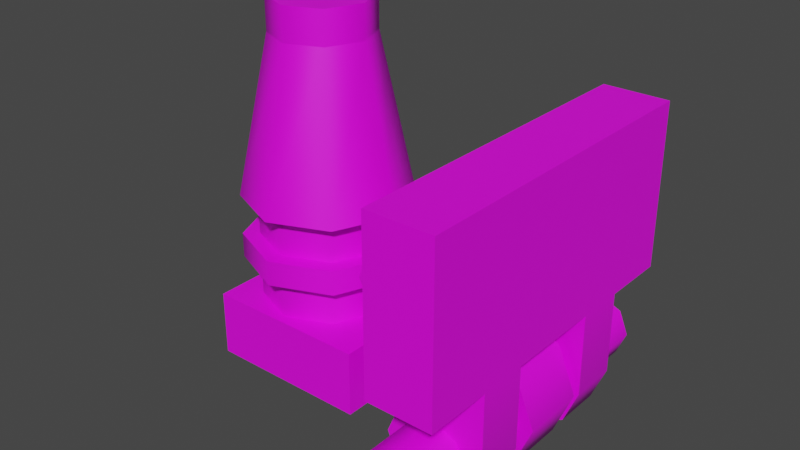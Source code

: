# Source: lamp.blend  (saved by Blender 2.93.20; exported with 4.5.12 LTS)
import bpy
from mathutils import Matrix  # noqa: F401  (used for matrix-valued properties, if any)

bpy.ops.wm.read_factory_settings(use_empty=True)
scene = bpy.context.scene
scene.name = 'Scene'

# ---- collections
col_collection = bpy.data.collections.new('Collection'); scene.collection.children.link(col_collection)

# ---- images (referenced by path relative to the original .blend; pixels are not part of the script)
import os
ASSET_DIR = os.environ.get("B2B_ASSET_DIR", "")  # directory of the original .blend (textures are referenced by path, not embedded)
HERE = os.path.dirname(os.path.abspath(__file__))  # packed textures are extracted next to this script under _unpacked/

def load_image(name, relpath, width, height, colorspace="sRGB"):
    """Load a texture the original file referenced (path relative to the .blend, or extracted next to this script)."""
    p = next((c for c in (os.path.join(HERE, relpath), os.path.join(ASSET_DIR, relpath)) if relpath and os.path.exists(c)), "")
    if p:
        img = bpy.data.images.load(p, check_existing=True)
        img.name = name
    else:  # same state as the original file: an image datablock whose file is absent (Cycles renders it pink)
        img = bpy.data.images.new(name, width, height)
        img.source = "FILE"
        img.filepath = "//" + (relpath or name)
    img.colorspace_settings.name = colorspace
    return img
img_metal_png = load_image('metal.png', 'metal.png', 1024, 1024, 'sRGB')
img_chair_png = load_image('chair.png', 'chair.png', 1024, 1024, 'sRGB')
img_azul_png = load_image('azul.png', 'azul.png', 1024, 1024, 'sRGB')

# ---- materials (node trees are filled in below, after node groups)
mat_tabletop = bpy.data.materials.new('tableTop')
mat_tabletop.use_transparent_shadow = False
mat_tabletop.roughness = 0.5
mat_chair = bpy.data.materials.new('Chair')
mat_chair.use_transparent_shadow = False
mat_chair.roughness = 0.5
mat_mug = bpy.data.materials.new('mug')
mat_mug.surface_render_method = 'BLENDED'
mat_mug.blend_method = 'BLEND'
mat_mug.use_transparent_shadow = False
mat_mug.roughness = 0.5

# ---- material node trees
mat_tabletop.use_nodes = True; mat_tabletop.node_tree.nodes.clear()
_N = mat_tabletop.node_tree.nodes; _L = mat_tabletop.node_tree.links
n0 = _N.new('ShaderNodeBsdfPrincipled'); n0.name = 'Principled BSDF'; n0.location = (10, 300)
n0.distribution = 'GGX'
n0.subsurface_method = 'BURLEY'
n0.inputs[3].default_value = 1.45
n0.inputs[27].default_value = (0.0, 0.0, 0.0, 1.0)
n0.inputs[28].default_value = 1.0
n1 = _N.new('ShaderNodeOutputMaterial'); n1.name = 'Material Output'; n1.location = (300, 300)
n2 = _N.new('ShaderNodeTexImage'); n2.name = 'Image Texture'; n2.location = (-300, 600)
n2.image = img_metal_png
_L.new(n0.outputs[0], n1.inputs[0])
_L.new(n2.outputs[0], n0.inputs[0])
n1.is_active_output = True
mat_chair.use_nodes = True; mat_chair.node_tree.nodes.clear()
_N = mat_chair.node_tree.nodes; _L = mat_chair.node_tree.links
n0 = _N.new('ShaderNodeBsdfPrincipled'); n0.name = 'Principled BSDF'; n0.location = (10, 300)
n0.distribution = 'GGX'
n0.subsurface_method = 'BURLEY'
n0.inputs[3].default_value = 1.45
n0.inputs[27].default_value = (0.0, 0.0, 0.0, 1.0)
n0.inputs[28].default_value = 1.0
n1 = _N.new('ShaderNodeOutputMaterial'); n1.name = 'Material Output'; n1.location = (300, 300)
n2 = _N.new('ShaderNodeTexImage'); n2.name = 'Image Texture'; n2.location = (-300, 600)
n2.image = img_chair_png
_L.new(n0.outputs[0], n1.inputs[0])
_L.new(n2.outputs[0], n0.inputs[0])
n1.is_active_output = True
mat_mug.use_nodes = True; mat_mug.node_tree.nodes.clear()
_N = mat_mug.node_tree.nodes; _L = mat_mug.node_tree.links
n0 = _N.new('ShaderNodeBsdfPrincipled'); n0.name = 'Principled BSDF'; n0.location = (22, 197)
n0.distribution = 'GGX'
n0.subsurface_method = 'BURLEY'
n0.inputs[3].default_value = 1.45
n0.inputs[27].default_value = (0.0, 0.0, 0.0, 1.0)
n0.inputs[28].default_value = 1.0
n1 = _N.new('ShaderNodeOutputMaterial'); n1.name = 'Material Output'; n1.location = (312, 197)
n2 = _N.new('ShaderNodeTexImage'); n2.name = 'Image Texture'; n2.location = (-423, 343)
n2.image = img_azul_png
_L.new(n0.outputs[0], n1.inputs[0])
_L.new(n2.outputs[0], n0.inputs[0])
_L.new(n2.outputs[1], n0.inputs[4])
n1.is_active_output = True

# ---- world
world_world = bpy.data.worlds.new('World'); scene.world = world_world
world_world.use_nodes = True; world_world.node_tree.nodes.clear()
_N = world_world.node_tree.nodes; _L = world_world.node_tree.links
n0 = _N.new('ShaderNodeOutputWorld'); n0.name = 'World Output'; n0.location = (300, 300)
n1 = _N.new('ShaderNodeBackground'); n1.name = 'Background'; n1.location = (10, 300)
n1.inputs[0].default_value = (0.05088, 0.05088, 0.05088, 1.0)
_L.new(n1.outputs[0], n0.inputs[0])
n0.is_active_output = True
world_world.color = (0.05088, 0.05088, 0.05088)
world_world.use_sun_shadow = False
world_world.sun_shadow_jitter_overblur = 0.0

# ---- meshes
me_mesh_0053_mesh_0053mesh = bpy.data.meshes.new('Mesh_0053_Mesh_0053Mesh')
me_mesh_0053_mesh_0053mesh.from_pydata([(-0.01532, -0.01951, 0.01494), (-0.01532, 0.01097, 0.01494), (0.007539, -0.01951, 0.01494), (0.007539, 0.01097, 0.01494), (-0.01532, 0.01097, 0.01494), (-0.01532, 0.01097, -0.01454), (0.007539, 0.01097, 0.01494), (0.007539, 0.01097, -0.01454), (-0.01532, 0.01097, -0.01454), (-0.01532, -0.01951, -0.01454), (0.007539, 0.01097, -0.01454), (0.007539, -0.01951, -0.01454), (0.007539, -0.01951, 0.01494), (0.007539, -0.01951, -0.01454), (-0.01532, -0.01951, 0.01494), (-0.01532, -0.01951, -0.01454), (-0.09152, 0.01097, -0.0379), (-0.01532, 0.01097, -0.0379), (-0.09152, 0.01097, 0.0383), (-0.01532, 0.01097, 0.0383), (-0.09152, 0.01097, 0.0383), (-0.09152, -0.01951, 0.0383), (-0.09152, 0.01097, -0.0379), (-0.09152, -0.01951, -0.0379), (-0.09152, -0.01951, -0.0379), (-0.01532, -0.01951, -0.0379), (-0.09152, 0.01097, -0.0379), (-0.01532, 0.01097, -0.0379), (-0.01532, 0.01097, -0.0379), (-0.01532, -0.01951, -0.0379), (-0.01532, 0.01097, 0.0383), (-0.01532, -0.01951, 0.0383), (-0.01532, -0.01951, 0.0383), (-0.09152, -0.01951, 0.0383), (-0.01532, 0.01097, 0.0383), (-0.09152, 0.01097, 0.0383), (-0.01532, -0.01951, 0.0383), (-0.01532, -0.01951, -0.0379), (-0.09152, -0.01951, 0.0383), (-0.09152, -0.01951, -0.0379), (-0.07627, 0.02621, 0.0001981), (-0.06958, 0.02621, 0.01636), (-0.07627, 0.01097, 0.0001981), (-0.06958, 0.01097, 0.01636), (-0.05342, 0.02621, 0.02305), (-0.05342, 0.01097, 0.02305), (-0.03726, 0.02621, 0.01636), (-0.03726, 0.01097, 0.01636), (-0.03057, 0.02621, 0.0001981), (-0.03057, 0.01097, 0.0001981), (-0.03726, 0.02621, -0.01596), (-0.03726, 0.01097, -0.01596), (-0.05342, 0.02621, -0.02265), (-0.05342, 0.01097, -0.02265), (-0.06958, 0.02621, -0.01596), (-0.06958, 0.01097, -0.01596), (0.05326, -0.004274, -0.01504), (0.04656, 0.01189, -0.01504), (0.05326, -0.004274, -0.03028), (0.04656, 0.01189, -0.03028), (0.0304, 0.01859, -0.01504), (0.0304, 0.01859, -0.03028), (0.01423, 0.01189, -0.01504), (0.01423, 0.01189, -0.03028), (0.007539, -0.004274, -0.01504), (0.007539, -0.004274, -0.03028), (0.01423, -0.02044, -0.01504), (0.01423, -0.02044, -0.03028), (0.0304, -0.02713, -0.01504), (0.0304, -0.02713, -0.03028), (0.04656, -0.02044, -0.01504), (0.04656, -0.02044, -0.03028), (0.007539, -0.004274, -0.01504), (0.01423, 0.01189, -0.01504), (-8.13e-05, -0.004274, -0.01504), (0.008847, 0.01728, -0.01504), (0.0304, 0.01859, -0.01504), (0.0304, 0.02621, -0.01504), (0.04656, 0.01189, -0.01504), (0.05195, 0.01728, -0.01504), (0.05326, -0.004274, -0.01504), (0.06088, -0.004274, -0.01504), (0.04656, -0.02044, -0.01504), (0.05195, -0.02583, -0.01504), (0.0304, -0.02713, -0.01504), (0.0304, -0.03475, -0.01504), (0.01423, -0.02044, -0.01504), (0.008847, -0.02583, -0.01504), (0.0304, 0.01859, -0.03028), (0.01423, 0.01189, -0.03028), (0.04656, 0.01189, -0.03028), (0.05326, -0.004274, -0.03028), (0.007539, -0.004274, -0.03028), (0.04656, -0.02044, -0.03028), (0.01423, -0.02044, -0.03028), (0.0304, -0.02713, -0.03028), (0.007539, -0.004274, 0.01544), (0.01423, 0.01189, 0.01544), (0.007539, -0.004274, 0.03068), (0.01423, 0.01189, 0.03068), (0.0304, 0.01859, 0.01544), (0.0304, 0.01859, 0.03068), (0.04656, 0.01189, 0.01544), (0.04656, 0.01189, 0.03068), (0.05326, -0.004274, 0.01544), (0.05326, -0.004274, 0.03068), (0.04656, -0.02044, 0.01544), (0.04656, -0.02044, 0.03068), (0.0304, -0.02713, 0.01544), (0.0304, -0.02713, 0.03068), (0.01423, -0.02044, 0.01544), (0.01423, -0.02044, 0.03068), (0.0304, 0.02621, -0.01504), (0.05195, 0.01728, -0.01504), (0.0304, 0.02621, 0.01544), (0.05195, 0.01728, 0.01544), (0.06088, -0.004274, -0.01504), (0.06088, -0.004274, 0.01544), (0.05195, -0.02583, -0.01504), (0.05195, -0.02583, 0.01544), (0.0304, -0.03475, -0.01504), (0.0304, -0.03475, 0.01544), (0.008847, -0.02583, -0.01504), (0.008847, -0.02583, 0.01544), (-8.13e-05, -0.004274, -0.01504), (-8.13e-05, -0.004274, 0.01544), (0.008847, 0.01728, -0.01504), (0.008847, 0.01728, 0.01544), (0.05326, -0.004274, 0.01544), (0.04656, 0.01189, 0.01544), (0.06088, -0.004274, 0.01544), (0.05195, 0.01728, 0.01544), (0.0304, 0.01859, 0.01544), (0.0304, 0.02621, 0.01544), (0.01423, 0.01189, 0.01544), (0.008847, 0.01728, 0.01544), (0.007539, -0.004274, 0.01544), (-8.13e-05, -0.004274, 0.01544), (0.01423, -0.02044, 0.01544), (0.008847, -0.02583, 0.01544), (0.0304, -0.02713, 0.01544), (0.0304, -0.03475, 0.01544), (0.04656, -0.02044, 0.01544), (0.05195, -0.02583, 0.01544), (0.0304, 0.01859, 0.03068), (0.04656, 0.01189, 0.03068), (0.01423, 0.01189, 0.03068), (0.007539, -0.004274, 0.03068), (0.05326, -0.004274, 0.03068), (0.01423, -0.02044, 0.03068), (0.04656, -0.02044, 0.03068), (0.0304, -0.02713, 0.03068), (-0.07627, 0.01097, 0.0001981), (-0.06958, 0.01097, -0.01596), (-0.07627, 0.02621, 0.0001981), (-0.06958, 0.02621, -0.01596), (-0.03726, 0.02621, -0.01596), (-0.03057, 0.02621, 0.0001981), (-0.05342, 0.02621, -0.02265), (-0.06958, 0.02621, -0.01596), (-0.03726, 0.02621, 0.01636), (-0.07627, 0.02621, 0.0001981), (-0.05342, 0.02621, 0.02305), (-0.06958, 0.02621, 0.01636)], [], [(0, 1, 2), (2, 1, 3), (4, 5, 6), (6, 5, 7), (8, 9, 10), (10, 9, 11), (12, 13, 14), (14, 13, 15), (16, 17, 18), (18, 17, 19), (20, 21, 22), (22, 21, 23), (24, 25, 26), (26, 25, 27), (28, 29, 30), (30, 29, 31), (32, 33, 34), (34, 33, 35), (36, 37, 38), (38, 37, 39), (40, 41, 42), (42, 41, 43), (41, 44, 43), (43, 44, 45), (44, 46, 45), (45, 46, 47), (46, 48, 47), (47, 48, 49), (48, 50, 49), (49, 50, 51), (50, 52, 51), (51, 52, 53), (52, 54, 53), (53, 54, 55), (56, 57, 58), (58, 57, 59), (57, 60, 59), (59, 60, 61), (60, 62, 61), (61, 62, 63), (62, 64, 63), (63, 64, 65), (64, 66, 65), (65, 66, 67), (66, 68, 67), (67, 68, 69), (68, 70, 69), (69, 70, 71), (70, 56, 71), (71, 56, 58), (72, 73, 74), (74, 73, 75), (73, 76, 75), (75, 76, 77), (76, 78, 77), (77, 78, 79), (78, 80, 79), (79, 80, 81), (80, 82, 81), (81, 82, 83), (82, 84, 83), (83, 84, 85), (84, 86, 85), (85, 86, 87), (86, 72, 87), (87, 72, 74), (88, 89, 90), (90, 89, 91), (89, 92, 91), (91, 92, 93), (92, 94, 93), (93, 94, 95), (96, 97, 98), (98, 97, 99), (97, 100, 99), (99, 100, 101), (100, 102, 101), (101, 102, 103), (102, 104, 103), (103, 104, 105), (104, 106, 105), (105, 106, 107), (106, 108, 107), (107, 108, 109), (108, 110, 109), (109, 110, 111), (110, 96, 111), (111, 96, 98), (112, 113, 114), (114, 113, 115), (113, 116, 115), (115, 116, 117), (116, 118, 117), (117, 118, 119), (118, 120, 119), (119, 120, 121), (120, 122, 121), (121, 122, 123), (122, 124, 123), (123, 124, 125), (124, 126, 125), (125, 126, 127), (126, 112, 127), (127, 112, 114), (128, 129, 130), (130, 129, 131), (129, 132, 131), (131, 132, 133), (132, 134, 133), (133, 134, 135), (134, 136, 135), (135, 136, 137), (136, 138, 137), (137, 138, 139), (138, 140, 139), (139, 140, 141), (140, 142, 141), (141, 142, 143), (142, 128, 143), (143, 128, 130), (144, 145, 146), (146, 145, 147), (145, 148, 147), (147, 148, 149), (148, 150, 149), (149, 150, 151), (152, 153, 154), (154, 153, 155), (156, 157, 158), (158, 157, 159), (157, 160, 159), (159, 160, 161), (160, 162, 161), (161, 162, 163)])
me_mesh_0053_mesh_0053mesh.polygons.foreach_set('use_smooth', [True] * 134)
_k = set([(0, 1), (0, 2), (1, 3), (2, 3), (4, 5), (4, 6), (5, 7), (6, 7), (8, 9), (8, 10), (9, 11), (10, 11), (12, 13), (12, 14), (13, 15), (14, 15), (16, 17), (16, 18), (17, 19), (18, 19), (20, 21), (20, 22), (21, 23), (22, 23), (24, 25), (24, 26), (25, 27), (26, 27), (28, 29), (28, 30), (29, 31), (30, 31), (32, 33), (32, 34), (33, 35), (34, 35), (36, 37), (36, 38), (37, 39), (38, 39), (40, 41), (40, 42), (41, 44), (42, 43), (43, 45), (44, 46), (45, 47), (46, 48), (47, 49), (48, 50), (49, 51), (50, 52), (51, 53), (52, 54), (53, 55), (54, 55), (56, 57), (56, 70), (57, 60), (58, 59), (58, 71), (59, 61), (60, 62), (61, 63), (62, 64), (63, 65), (64, 66), (65, 67), (66, 68), (67, 69), (68, 70), (69, 71), (72, 73), (72, 86), (73, 76), (74, 75), (74, 87), (75, 77), (76, 78), (77, 79), (78, 80), (79, 81), (80, 82), (81, 83), (82, 84), (83, 85), (84, 86), (85, 87), (88, 89), (88, 90), (89, 92), (90, 91), (91, 93), (92, 94), (93, 95), (94, 95), (96, 97), (96, 110), (97, 100), (98, 99), (98, 111), (99, 101), (100, 102), (101, 103), (102, 104), (103, 105), (104, 106), (105, 107), (106, 108), (107, 109), (108, 110), (109, 111), (112, 113), (112, 126), (113, 116), (114, 115), (114, 127), (115, 117), (116, 118), (117, 119), (118, 120), (119, 121), (120, 122), (121, 123), (122, 124), (123, 125), (124, 126), (125, 127), (128, 129), (128, 142), (129, 132), (130, 131), (130, 143), (131, 133), (132, 134), (133, 135), (134, 136), (135, 137), (136, 138), (137, 139), (138, 140), (139, 141), (140, 142), (141, 143), (144, 145), (144, 146), (145, 148), (146, 147), (147, 149), (148, 150), (149, 151), (150, 151), (152, 153), (152, 154), (153, 155), (154, 155), (156, 157), (156, 158), (157, 160), (158, 159), (159, 161), (160, 162), (161, 163), (162, 163)])
me_mesh_0053_mesh_0053mesh.attributes.new('sharp_edge', 'BOOLEAN', 'EDGE').data.foreach_set('value', [ (min(e.vertices), max(e.vertices)) in _k for e in me_mesh_0053_mesh_0053mesh.edges])
_uv = me_mesh_0053_mesh_0053mesh.uv_layers.new(name='UVMap')
_uv.uv.foreach_set('vector', [0.07785, 0.6087, 0.08416, 0.6087, 0.07785, 0.6217, 0.07785, 0.6217, 0.08416, 0.6087, 0.08416, 0.6217, 0.2582, 0.0, 0.7418, 0.0, 0.2582, 0.3, 0.2582, 0.3, 0.7418, 0.0, 0.7418, 0.3, 0.7418, 0.0, 0.7418, 0.0, 0.7418, 0.3, 0.7418, 0.3, 0.7418, 0.0, 0.7418, 0.3, 0.07785, 0.6217, 0.07785, 0.6217, 0.07785, 0.6087, 0.07785, 0.6087, 0.07785, 0.6217, 0.07785, 0.6087, 0.08765, 0.5217, 0.08765, 0.6087, 0.07437, 0.5217, 0.07437, 0.5217, 0.08765, 0.6087, 0.07437, 0.6087, 0.07437, 0.5217, 0.07437, 0.5217, 0.08765, 0.5217, 0.08765, 0.5217, 0.07437, 0.5217, 0.08765, 0.5217, 0.08765, 0.5217, 0.08765, 0.6087, 0.08765, 0.5217, 0.08765, 0.5217, 0.08765, 0.6087, 0.08765, 0.6087, 0.08765, 0.6087, 0.08765, 0.6087, 0.07437, 0.6087, 0.07437, 0.6087, 0.08765, 0.6087, 0.07437, 0.6087, 0.07437, 0.6087, 0.07437, 0.5217, 0.07437, 0.6087, 0.07437, 0.6087, 0.07437, 0.5217, 0.07437, 0.5217, 1.0, 0.0, 1.0, 1.0, 0.0, 0.0, 0.0, 0.0, 1.0, 1.0, 0.0, 1.0, 0.08101, 0.5391, 0.07819, 0.5468, 0.08101, 0.5391, 0.08101, 0.5391, 0.07819, 0.5468, 0.07819, 0.5468, 0.07819, 0.5468, 0.07703, 0.5652, 0.07819, 0.5468, 0.07819, 0.5468, 0.07703, 0.5652, 0.07703, 0.5652, 0.07703, 0.5652, 0.07819, 0.5837, 0.07703, 0.5652, 0.07703, 0.5652, 0.07819, 0.5837, 0.07819, 0.5837, 0.07819, 0.5837, 0.08101, 0.5913, 0.07819, 0.5837, 0.07819, 0.5837, 0.08101, 0.5913, 0.08101, 0.5913, 0.08101, 0.5913, 0.08382, 0.5837, 0.08101, 0.5913, 0.08101, 0.5913, 0.08382, 0.5837, 0.08382, 0.5837, 0.08382, 0.5837, 0.08499, 0.5652, 0.08382, 0.5837, 0.08382, 0.5837, 0.08499, 0.5652, 0.08499, 0.5652, 0.08499, 0.5652, 0.08382, 0.5468, 0.08499, 0.5652, 0.08499, 0.5652, 0.08382, 0.5468, 0.08382, 0.5468, 0.75, 0.9, 0.75, 0.8121, 1.0, 0.9, 1.0, 0.9, 0.75, 0.8121, 1.0, 0.8121, 0.75, 0.8121, 0.75, 0.6, 1.0, 0.8121, 1.0, 0.8121, 0.75, 0.6, 1.0, 0.6, 0.75, 0.6, 0.75, 0.3879, 1.0, 0.6, 1.0, 0.6, 0.75, 0.3879, 1.0, 0.3879, 0.75, 0.3879, 0.75, 0.3, 1.0, 0.3879, 1.0, 0.3879, 0.75, 0.3, 1.0, 0.3, 0.75, 0.3, 0.75, 0.3879, 1.0, 0.3, 1.0, 0.3, 0.75, 0.3879, 1.0, 0.3879, 0.75, 0.3879, 0.75, 0.6, 1.0, 0.3879, 1.0, 0.3879, 0.75, 0.6, 1.0, 0.6, 0.75, 0.6, 0.75, 0.8121, 1.0, 0.6, 1.0, 0.6, 0.75, 0.8121, 1.0, 0.8121, 0.75, 0.8121, 0.75, 0.9, 1.0, 0.8121, 1.0, 0.8121, 0.75, 0.9, 1.0, 0.9, 0.75, 0.3, 0.75, 0.3879, 0.75, 0.2, 0.75, 0.2, 0.75, 0.3879, 0.75, 0.3172, 0.75, 0.3879, 0.75, 0.6, 0.75, 0.3172, 0.75, 0.3172, 0.75, 0.6, 0.75, 0.6, 0.75, 0.6, 0.75, 0.8121, 0.75, 0.6, 0.75, 0.6, 0.75, 0.8121, 0.75, 0.8828, 0.75, 0.8121, 0.75, 0.9, 0.75, 0.8828, 0.75, 0.8828, 0.75, 0.9, 0.75, 1.0, 0.75, 0.9, 0.75, 0.8121, 0.75, 1.0, 0.75, 1.0, 0.75, 0.8121, 0.75, 0.8828, 0.75, 0.8121, 0.75, 0.6, 0.75, 0.8828, 0.75, 0.8828, 0.75, 0.6, 0.75, 0.6, 0.75, 0.6, 0.75, 0.3879, 0.75, 0.6, 0.75, 0.6, 0.75, 0.3879, 0.75, 0.3172, 0.75, 0.3879, 0.75, 0.3, 0.75, 0.3172, 0.75, 0.3172, 0.75, 0.3, 0.75, 0.2, 0.5, 1.0, 0.1463, 0.8536, 0.8537, 0.8536, 0.8537, 0.8536, 0.1463, 0.8536, 1.0, 0.5, 0.1463, 0.8536, -0.000218, 0.5, 1.0, 0.5, 1.0, 0.5, -0.000218, 0.5, 0.8537, 0.1464, -0.000218, 0.5, 0.1463, 0.1464, 0.8537, 0.1464, 0.8537, 0.1464, 0.1463, 0.1464, 0.5, -1e-06, 0.25, 0.3, 0.25, 0.3879, 0.0, 0.3, 0.0, 0.3, 0.25, 0.3879, 0.0, 0.3879, 0.25, 0.3879, 0.25, 0.6, 0.0, 0.3879, 0.0, 0.3879, 0.25, 0.6, 0.0, 0.6, 0.25, 0.6, 0.25, 0.8121, 0.0, 0.6, 0.0, 0.6, 0.25, 0.8121, 0.0, 0.8121, 0.25, 0.8121, 0.25, 0.9, 0.0, 0.8121, 0.0, 0.8121, 0.25, 0.9, 0.0, 0.9, 0.25, 0.9, 0.25, 0.8121, 0.0, 0.9, 0.0, 0.9, 0.25, 0.8121, 0.0, 0.8121, 0.25, 0.8121, 0.25, 0.6, 0.0, 0.8121, 0.0, 0.8121, 0.25, 0.6, 0.0, 0.6, 0.25, 0.6, 0.25, 0.3879, 0.0, 0.6, 0.0, 0.6, 0.25, 0.3879, 0.0, 0.3879, 0.25, 0.3879, 0.25, 0.3, 0.0, 0.3879, 0.0, 0.3879, 0.25, 0.3, 0.0, 0.3, 0.75, 0.6, 0.75, 0.8828, 0.25, 0.6, 0.25, 0.6, 0.75, 0.8828, 0.25, 0.8828, 0.75, 0.8828, 0.75, 1.0, 0.25, 0.8828, 0.25, 0.8828, 0.75, 1.0, 0.25, 1.0, 0.75, 1.0, 0.75, 0.8828, 0.25, 1.0, 0.25, 1.0, 0.75, 0.8828, 0.25, 0.8828, 0.75, 0.8828, 0.75, 0.6, 0.25, 0.8828, 0.25, 0.8828, 0.75, 0.6, 0.25, 0.6, 0.75, 0.6, 0.75, 0.3172, 0.25, 0.6, 0.25, 0.6, 0.75, 0.3172, 0.25, 0.3172, 0.75, 0.3172, 0.75, 0.2, 0.25, 0.3172, 0.25, 0.3172, 0.75, 0.2, 0.25, 0.2, 0.75, 0.2, 0.75, 0.3172, 0.25, 0.2, 0.25, 0.2, 0.75, 0.3172, 0.25, 0.3172, 0.75, 0.3172, 0.75, 0.6, 0.25, 0.3172, 0.25, 0.3172, 0.75, 0.6, 0.25, 0.6, 0.25, 0.9, 0.25, 0.8121, 0.25, 1.0, 0.25, 1.0, 0.25, 0.8121, 0.25, 0.8828, 0.25, 0.8121, 0.25, 0.6, 0.25, 0.8828, 0.25, 0.8828, 0.25, 0.6, 0.25, 0.6, 0.25, 0.6, 0.25, 0.3879, 0.25, 0.6, 0.25, 0.6, 0.25, 0.3879, 0.25, 0.3172, 0.25, 0.3879, 0.25, 0.3, 0.25, 0.3172, 0.25, 0.3172, 0.25, 0.3, 0.25, 0.2, 0.25, 0.3, 0.25, 0.3879, 0.25, 0.2, 0.25, 0.2, 0.25, 0.3879, 0.25, 0.3172, 0.25, 0.3879, 0.25, 0.6, 0.25, 0.3172, 0.25, 0.3172, 0.25, 0.6, 0.25, 0.6, 0.25, 0.6, 0.25, 0.8121, 0.25, 0.6, 0.25, 0.6, 0.25, 0.8121, 0.25, 0.8828, 0.25, 0.8121, 0.25, 0.9, 0.25, 0.8828, 0.25, 0.8828, 0.25, 0.9, 0.25, 1.0, 0.5, 1.0, 0.8537, 0.8536, 0.1463, 0.8536, 0.1463, 0.8536, 0.8537, 0.8536, -0.000218, 0.5, 0.8537, 0.8536, 1.0, 0.5, -0.000218, 0.5, -0.000218, 0.5, 1.0, 0.5, 0.1463, 0.1464, 1.0, 0.5, 0.8537, 0.1464, 0.1463, 0.1464, 0.1463, 0.1464, 0.8537, 0.1464, 0.5, -1e-06, 0.8714, 0.0, 0.8714, 1.0, 0.0, 0.0, 0.0, 0.0, 0.8714, 1.0, 0.0, 1.0, 0.8536, 0.8536, 0.5, 1.0, 1.0, 0.5, 1.0, 0.5, 0.5, 1.0, 0.8536, 0.1464, 0.5, 1.0, 0.1464, 0.8536, 0.8536, 0.1464, 0.8536, 0.1464, 0.1464, 0.8536, 0.5, 2e-06, 0.1464, 0.8536, -1e-06, 0.5, 0.5, 2e-06, 0.5, 2e-06, -1e-06, 0.5, 0.1464, 0.1464])
me_mesh_0053_mesh_0053mesh.materials.append(mat_tabletop)
me_mesh_0053_mesh_0053mesh.use_remesh_fix_poles = True
me_mesh_0053_mesh_0053mesh.use_remesh_preserve_attributes = False
me_mesh_0053_mesh_0053mesh.update()
me_mesh_0053_mesh_0053mesh.normals_split_custom_set([tuple(v) for v in zip(*[iter([0.0, 0.0, -1.0, 0.0, 0.0, -1.0, 0.0, 0.0, -1.0, 0.0, 0.0, -1.0, 0.0, 0.0, -1.0, 0.0, 0.0, -1.0, 0.0, -1.0, 0.0, 0.0, -1.0, 0.0, 0.0, -1.0, 0.0, 0.0, -1.0, 0.0, 0.0, -1.0, 0.0, 0.0, -1.0, 0.0, 0.0, 0.0, 1.0, 0.0, 0.0, 1.0, 0.0, 0.0, 1.0, 0.0, 0.0, 1.0, 0.0, 0.0, 1.0, 0.0, 0.0, 1.0, 0.0, 1.0, 0.0, 0.0, 1.0, 0.0, 0.0, 1.0, 0.0, 0.0, 1.0, 0.0, 0.0, 1.0, 0.0, 0.0, 1.0, 0.0, 0.0, -1.0, 0.0, 0.0, -1.0, 0.0, 0.0, -1.0, 0.0, 0.0, -1.0, 0.0, 0.0, -1.0, 0.0, 0.0, -1.0, 0.0, 1.0, 0.0, 0.0, 1.0, 0.0, 0.0, 1.0, 0.0, 0.0, 1.0, 0.0, 0.0, 1.0, 0.0, 0.0, 1.0, 0.0, 0.0, 0.0, 0.0, 1.0, 0.0, 0.0, 1.0, 0.0, 0.0, 1.0, 0.0, 0.0, 1.0, 0.0, 0.0, 1.0, 0.0, 0.0, 1.0, -1.0, 0.0, 0.0, -1.0, 0.0, 0.0, -1.0, 0.0, 0.0, -1.0, 0.0, 0.0, -1.0, 0.0, 0.0, -1.0, 0.0, 0.0, 0.0, 0.0, -1.0, 0.0, 0.0, -1.0, 0.0, 0.0, -1.0, 0.0, 0.0, -1.0, 0.0, 0.0, -1.0, 0.0, 0.0, -1.0, 0.0, 1.0, 0.0, 0.0, 1.0, 0.0, 0.0, 1.0, 0.0, 0.0, 1.0, 0.0, 0.0, 1.0, 0.0, 0.0, 1.0, 0.0, 0.9239, 0.0, -0.3827, 0.7071, 0.0, -0.7071, 0.9239, 0.0, -0.3827, 0.9239, 0.0, -0.3827, 0.7071, 0.0, -0.7071, 0.7071, 0.0, -0.7071, 0.7071, 0.0, -0.7071, 2.356e-05, 0.0, -1.0, 0.7071, 0.0, -0.7071, 0.7071, 0.0, -0.7071, 2.356e-05, 0.0, -1.0, 2.526e-06, 0.0, -1.0, 2.356e-05, 0.0, -1.0, -0.7071, 0.0, -0.7071, 2.526e-06, 0.0, -1.0, 2.526e-06, 0.0, -1.0, -0.7071, 0.0, -0.7071, -0.7071, 0.0, -0.7071, -0.7071, 0.0, -0.7071, -1.0, 0.0, -2.7e-06, -0.7071, 0.0, -0.7071, -0.7071, 0.0, -0.7071, -1.0, 0.0, -2.7e-06, -1.0, 0.0, 1.838e-05, -1.0, 0.0, -2.7e-06, -0.7071, 0.0, 0.7071, -1.0, 0.0, 1.838e-05, -1.0, 0.0, 1.838e-05, -0.7071, 0.0, 0.7071, -0.7071, 0.0, 0.7071, -0.7071, 0.0, 0.7071, 2.464e-06, 0.0, 1.0, -0.7071, 0.0, 0.7071, -0.7071, 0.0, 0.7071, 2.464e-06, 0.0, 1.0, 2.356e-05, 0.0, 1.0, 2.464e-06, 0.0, 1.0, 0.3827, 0.0, 0.9239, 2.356e-05, 0.0, 1.0, 2.356e-05, 0.0, 1.0, 0.3827, 0.0, 0.9239, 0.3827, 0.0, 0.9239, -1.0, -7.29e-07, 0.0, -0.7071, -0.7071, 0.0, -1.0, -2.157e-05, 0.0, -1.0, -2.157e-05, 0.0, -0.7071, -0.7071, 0.0, -0.7071, -0.7071, 0.0, -0.7071, -0.7071, 0.0, -6.161e-08, -1.0, 0.0, -0.7071, -0.7071, 0.0, -0.7071, -0.7071, 0.0, -6.161e-08, -1.0, 0.0, 2.097e-05, -1.0, 0.0, -6.161e-08, -1.0, 0.0, 0.7071, -0.7071, 0.0, 2.097e-05, -1.0, 0.0, 2.097e-05, -1.0, 0.0, 0.7071, -0.7071, 0.0, 0.7071, -0.7071, 0.0, 0.7071, -0.7071, 0.0, 1.0, -2.159e-05, 0.0, 0.7071, -0.7071, 0.0, 0.7071, -0.7071, 0.0, 1.0, -2.159e-05, 0.0, 1.0, -5.955e-07, 0.0, 1.0, -2.159e-05, 0.0, 0.7071, 0.7071, 0.0, 1.0, -5.955e-07, 0.0, 1.0, -5.955e-07, 0.0, 0.7071, 0.7071, 0.0, 0.7071, 0.7071, 0.0, 0.7071, 0.7071, 0.0, 2.096e-05, 1.0, 0.0, 0.7071, 0.7071, 0.0, 0.7071, 0.7071, 0.0, 2.096e-05, 1.0, 0.0, -5.134e-08, 1.0, 0.0, 2.096e-05, 1.0, 0.0, -0.7071, 0.7071, 0.0, -5.134e-08, 1.0, 0.0, -5.134e-08, 1.0, 0.0, -0.7071, 0.7071, 0.0, -0.7071, 0.7071, 0.0, -0.7071, 0.7071, 0.0, -1.0, -7.29e-07, 0.0, -0.7071, 0.7071, 0.0, -0.7071, 0.7071, 0.0, -1.0, -7.29e-07, 0.0, -1.0, -2.157e-05, 0.0, 0.0, 0.0, 1.0, -8.839e-08, 0.0, 1.0, -2.498e-08, 0.0, 1.0, -2.498e-08, 0.0, 1.0, -8.839e-08, 0.0, 1.0, -9.921e-08, 0.0, 1.0, -8.839e-08, 0.0, 1.0, -2.498e-09, 0.0, 1.0, -9.921e-08, 0.0, 1.0, -9.921e-08, 0.0, 1.0, -2.498e-09, 0.0, 1.0, 0.0, 0.0, 1.0, -2.498e-09, 0.0, 1.0, 0.0, 0.0, 1.0, 0.0, 0.0, 1.0, 0.0, 0.0, 1.0, 0.0, 0.0, 1.0, 0.0, 0.0, 1.0, 0.0, 0.0, 1.0, 0.0, 0.0, 1.0, 0.0, 0.0, 1.0, 0.0, 0.0, 1.0, 0.0, 0.0, 1.0, 0.0, 0.0, 1.0, 0.0, 0.0, 1.0, 2.954e-08, 0.0, 1.0, 0.0, 0.0, 1.0, 0.0, 0.0, 1.0, 2.954e-08, 0.0, 1.0, 2.121e-08, 0.0, 1.0, 2.954e-08, 0.0, 1.0, 4.995e-09, 0.0, 1.0, 2.121e-08, 0.0, 1.0, 2.121e-08, 0.0, 1.0, 4.995e-09, 0.0, 1.0, 0.0, 0.0, 1.0, 4.995e-09, 0.0, 1.0, 0.0, 0.0, 1.0, 0.0, 0.0, 1.0, 0.0, 0.0, 1.0, 0.0, 0.0, 1.0, 0.0, 0.0, 1.0, 0.0, 0.0, 1.0, 0.0, 0.0, 1.0, 0.0, 0.0, 1.0, 0.0, 0.0, 1.0, 0.0, 0.0, 1.0, -2.498e-08, 0.0, 1.0, 0.0, 0.0, 1.0, 0.0, 0.0, 1.0, 0.0, 0.0, 1.0, 0.0, 0.0, 1.0, 0.0, 0.0, 1.0, 0.0, 0.0, 1.0, 0.0, 0.0, 1.0, 0.0, 0.0, 1.0, 0.0, 0.0, 1.0, 0.0, 0.0, 1.0, 0.0, 0.0, 1.0, 0.0, 0.0, 1.0, 0.0, 0.0, 1.0, 0.0, 0.0, 1.0, 0.0, 0.0, 1.0, 0.0, 0.0, 1.0, 0.0, 0.0, 1.0, 0.0, 0.0, 1.0, 1.0, -5.853e-07, 0.0, 0.7071, -0.7071, 0.0, 1.0, -2.156e-05, 0.0, 1.0, -2.156e-05, 0.0, 0.7071, -0.7071, 0.0, 0.7071, -0.7071, 0.0, 0.7071, -0.7071, 0.0, 2.093e-05, -1.0, 0.0, 0.7071, -0.7071, 0.0, 0.7071, -0.7071, 0.0, 2.093e-05, -1.0, 0.0, -7.187e-08, -1.0, 0.0, 2.093e-05, -1.0, 0.0, -0.7071, -0.7071, 0.0, -7.187e-08, -1.0, 0.0, -7.187e-08, -1.0, 0.0, -0.7071, -0.7071, 0.0, -0.7071, -0.7071, 0.0, -0.7071, -0.7071, 0.0, -1.0, -2.152e-05, 0.0, -0.7071, -0.7071, 0.0, -0.7071, -0.7071, 0.0, -1.0, -2.152e-05, 0.0, -1.0, -5.647e-07, 0.0, -1.0, -2.152e-05, 0.0, -0.7071, 0.7071, 0.0, -1.0, -5.647e-07, 0.0, -1.0, -5.647e-07, 0.0, -0.7071, 0.7071, 0.0, -0.7071, 0.7071, 0.0, -0.7071, 0.7071, 0.0, -4.107e-08, 1.0, 0.0, -0.7071, 0.7071, 0.0, -0.7071, 0.7071, 0.0, -4.107e-08, 1.0, 0.0, 2.094e-05, 1.0, 0.0, -4.107e-08, 1.0, 0.0, 0.7071, 0.7071, 0.0, 2.094e-05, 1.0, 0.0, 2.094e-05, 1.0, 0.0, 0.7071, 0.7071, 0.0, 0.7071, 0.7071, 0.0, 0.7071, 0.7071, 0.0, 1.0, -5.853e-07, 0.0, 0.7071, 0.7071, 0.0, 0.7071, 0.7071, 0.0, 1.0, -5.853e-07, 0.0, 1.0, -2.156e-05, 0.0, 1.327e-05, -1.0, 0.0, -0.7071, -0.7071, 0.0, -1.571e-06, -1.0, 0.0, -1.571e-06, -1.0, 0.0, -0.7071, -0.7071, 0.0, -0.7071, -0.7071, 0.0, -0.7071, -0.7071, 0.0, -1.0, -1.588e-05, 0.0, -0.7071, -0.7071, 0.0, -0.7071, -0.7071, 0.0, -1.0, -1.588e-05, 0.0, -1.0, -1.232e-06, 0.0, -1.0, -1.588e-05, 0.0, -0.7071, 0.7071, 0.0, -1.0, -1.232e-06, 0.0, -1.0, -1.232e-06, 0.0, -0.7071, 0.7071, 0.0, -0.7071, 0.7071, 0.0, -0.7071, 0.7071, 0.0, -1.54e-06, 1.0, 0.0, -0.7071, 0.7071, 0.0, -0.7071, 0.7071, 0.0, -1.54e-06, 1.0, 0.0, 1.327e-05, 1.0, 0.0, -1.54e-06, 1.0, 0.0, 0.7071, 0.7071, 0.0, 1.327e-05, 1.0, 0.0, 1.327e-05, 1.0, 0.0, 0.7071, 0.7071, 0.0, 0.7071, 0.7071, 0.0, 0.7071, 0.7071, 0.0, 1.0, -1.109e-06, 0.0, 0.7071, 0.7071, 0.0, 0.7071, 0.7071, 0.0, 1.0, -1.109e-06, 0.0, 1.0, -1.596e-05, 0.0, 1.0, -1.109e-06, 0.0, 0.7071, -0.7071, 0.0, 1.0, -1.596e-05, 0.0, 1.0, -1.596e-05, 0.0, 0.7071, -0.7071, 0.0, 0.7071, -0.7071, 0.0, 0.7071, -0.7071, 0.0, 1.327e-05, -1.0, 0.0, 0.7071, -0.7071, 0.0, 0.7071, -0.7071, 0.0, 1.327e-05, -1.0, 0.0, -1.571e-06, -1.0, 0.0, -3.996e-08, 0.0, -1.0, 8.112e-08, 0.0, -1.0, 1.249e-08, 0.0, -1.0, 1.249e-08, 0.0, -1.0, 8.112e-08, 0.0, -1.0, 6.364e-08, 0.0, -1.0, 8.112e-08, 0.0, -1.0, -1.475e-07, 0.0, -1.0, 6.364e-08, 0.0, -1.0, 6.364e-08, 0.0, -1.0, -1.475e-07, 0.0, -1.0, -1.167e-07, 0.0, -1.0, -1.475e-07, 0.0, -1.0, 1.683e-08, 0.0, -1.0, -1.167e-07, 0.0, -1.0, -1.167e-07, 0.0, -1.0, 1.683e-08, 0.0, -1.0, 4.43e-08, 0.0, -1.0, 1.683e-08, 0.0, -1.0, 0.0, 0.0, -1.0, 4.43e-08, 0.0, -1.0, 4.43e-08, 0.0, -1.0, 0.0, 0.0, -1.0, 2.498e-08, 0.0, -1.0, 0.0, 0.0, -1.0, 8.839e-08, 0.0, -1.0, 2.498e-08, 0.0, -1.0, 2.498e-08, 0.0, -1.0, 8.839e-08, 0.0, -1.0, 9.921e-08, 0.0, -1.0, 8.839e-08, 0.0, -1.0, 2.498e-09, 0.0, -1.0, 9.921e-08, 0.0, -1.0, 9.921e-08, 0.0, -1.0, 2.498e-09, 0.0, -1.0, 0.0, 0.0, -1.0, 2.498e-09, 0.0, -1.0, -2.363e-07, 0.0, -1.0, 0.0, 0.0, -1.0, 0.0, 0.0, -1.0, -2.363e-07, 0.0, -1.0, -1.697e-07, 0.0, -1.0, -2.363e-07, 0.0, -1.0, -3.996e-08, 0.0, -1.0, -1.697e-07, 0.0, -1.0, -1.697e-07, 0.0, -1.0, -3.996e-08, 0.0, -1.0, 1.249e-08, 0.0, -1.0, 0.0, 0.0, -1.0, 0.0, 0.0, -1.0, 0.0, 0.0, -1.0, 0.0, 0.0, -1.0, 0.0, 0.0, -1.0, 0.0, 0.0, -1.0, 0.0, 0.0, -1.0, 0.0, 0.0, -1.0, 0.0, 0.0, -1.0, 0.0, 0.0, -1.0, 0.0, 0.0, -1.0, 0.0, 0.0, -1.0, 0.0, 0.0, -1.0, 0.0, 0.0, -1.0, 0.0, 0.0, -1.0, 0.0, 0.0, -1.0, 0.0, 0.0, -1.0, 0.0, 0.0, -1.0, 0.9239, 0.0, 0.3827, 0.9239, 0.0, 0.3827, 0.9239, 0.0, 0.3827, 0.9239, 0.0, 0.3827, 0.9239, 0.0, 0.3827, 0.9239, 0.0, 0.3827, 0.0, -1.0, 0.0, 0.0, -1.0, 0.0, 0.0, -1.0, 0.0, 0.0, -1.0, 0.0, 0.0, -1.0, 0.0, 0.0, -1.0, -1.577e-07, 0.0, -1.0, 0.0, 0.0, -1.0, 2.178e-08, 0.0, -1.0, -1.577e-07, 0.0, -1.0, -1.577e-07, 0.0, -1.0, 2.178e-08, 0.0, -1.0, -1.731e-07, 0.0, -1.0, 2.178e-08, 0.0, -1.0, 1.858e-07, 0.0, -1.0, -1.731e-07, 0.0, -1.0, -1.731e-07, 0.0, -1.0, 1.858e-07, 0.0, -1.0, 0.0])] * 3)])
me_mesh_0054_mesh_0054mesh = bpy.data.meshes.new('Mesh_0054_Mesh_0054Mesh')
me_mesh_0054_mesh_0054mesh.from_pydata([(0.01952, -0.03345, 0.0762), (0.01505, -0.02267, 0.0762), (0.01952, -0.03345, -0.0762), (0.01505, -0.02267, -0.0762), (0.004274, -0.01821, 0.0762), (0.004274, -0.01821, -0.0762), (-0.006503, -0.02267, 0.0762), (-0.006503, -0.02267, -0.0762), (-0.01097, -0.03345, 0.0762), (-0.01097, -0.03345, -0.0762), (-0.006503, -0.04422, 0.0762), (-0.006503, -0.04422, -0.0762), (0.004274, -0.04869, 0.0762), (0.004274, -0.04869, -0.0762), (0.01505, -0.04422, 0.0762), (0.01505, -0.04422, -0.0762), (-0.006503, -0.02267, -0.0762), (-0.01097, -0.03345, -0.0762), (0.004274, -0.01821, -0.0762), (0.01505, -0.02267, -0.0762), (-0.006503, -0.04422, -0.0762), (0.01952, -0.03345, -0.0762), (0.004274, -0.04869, -0.0762), (0.01505, -0.04422, -0.0762), (0.004274, -0.04869, 0.0762), (-0.006503, -0.04422, 0.0762), (0.01505, -0.04422, 0.0762), (0.01952, -0.03345, 0.0762), (-0.01097, -0.03345, 0.0762), (0.01505, -0.02267, 0.0762), (-0.006503, -0.02267, 0.0762), (0.004274, -0.01821, 0.0762), (-0.003345, -0.01375, 0.04572), (-0.01188, -0.01729, 0.04572), (-0.003345, -0.01375, 0.02286), (-0.01188, -0.01729, 0.02286), (-0.01858, -0.03345, 0.04572), (-0.01858, -0.03345, 0.02286), (-0.01188, -0.0496, 0.04572), (-0.01188, -0.0496, 0.02286), (0.004274, -0.0563, 0.04572), (0.004274, -0.0563, 0.02286), (0.02043, -0.0496, 0.04572), (0.02043, -0.0496, 0.02286), (0.02712, -0.03345, 0.04572), (0.02712, -0.03345, 0.02286), (0.02713, 0.004653, 0.04572), (0.02713, 0.004653, 0.02286), (-0.003345, -0.01375, 0.04572), (-0.003345, -0.01375, 0.02286), (-0.003345, 0.004653, 0.04572), (-0.003345, 0.004653, 0.02286), (-0.003345, 0.004653, 0.02286), (-0.003345, -0.01375, 0.02286), (0.02713, 0.004653, 0.02286), (0.02712, -0.03345, 0.02286), (-0.01188, -0.01729, 0.02286), (0.02043, -0.0496, 0.02286), (-0.01858, -0.03345, 0.02286), (0.004274, -0.0563, 0.02286), (-0.01188, -0.0496, 0.02286), (-0.003345, -0.01375, -0.02286), (-0.01188, -0.01729, -0.02286), (-0.003345, -0.01375, -0.04572), (-0.01188, -0.01729, -0.04572), (-0.01858, -0.03345, -0.02286), (-0.01858, -0.03345, -0.04572), (-0.01188, -0.0496, -0.02286), (-0.01188, -0.0496, -0.04572), (0.004274, -0.0563, -0.02286), (0.004274, -0.0563, -0.04572), (0.02043, -0.0496, -0.02286), (0.02043, -0.0496, -0.04572), (0.02712, -0.03345, -0.02286), (0.02712, -0.03345, -0.04572), (0.02713, 0.004653, -0.02286), (0.02713, 0.004653, -0.04572), (-0.01188, -0.0496, -0.02286), (-0.01858, -0.03345, -0.02286), (0.004274, -0.0563, -0.02286), (0.02043, -0.0496, -0.02286), (-0.01188, -0.01729, -0.02286), (0.02712, -0.03345, -0.02286), (-0.003345, -0.01375, -0.02286), (0.02713, 0.004653, -0.02286), (-0.003345, 0.004653, -0.02286), (-0.003345, -0.01375, -0.02286), (-0.003345, -0.01375, -0.04572), (-0.003345, 0.004653, -0.02286), (-0.003345, 0.004653, -0.04572), (-0.003345, 0.004653, -0.04572), (-0.003345, -0.01375, -0.04572), (0.02713, 0.004653, -0.04572), (0.02712, -0.03345, -0.04572), (-0.01188, -0.01729, -0.04572), (0.02043, -0.0496, -0.04572), (-0.01858, -0.03345, -0.04572), (0.004274, -0.0563, -0.04572), (-0.01188, -0.0496, -0.04572), (-0.003345, 0.004653, -0.0762), (0.02713, 0.004653, -0.0762), (-0.003345, 0.08085, -0.0762), (0.02713, 0.08085, -0.0762), (0.02713, 0.08085, -0.0762), (0.02713, 0.08085, 0.0762), (-0.003345, 0.08085, -0.0762), (-0.003345, 0.08085, 0.0762), (-0.003345, 0.08085, 0.0762), (0.02713, 0.08085, 0.0762), (-0.003345, 0.004653, 0.0762), (0.02713, 0.004653, 0.0762), (0.02713, 0.004653, 0.0762), (0.02713, 0.004653, -0.0762), (-0.003345, 0.004653, 0.0762), (-0.003345, 0.004653, -0.0762), (-0.003345, 0.0266, 0.05426), (-0.003345, 0.0199, 0.0381), (-0.01859, 0.0266, 0.05426), (-0.01859, 0.0199, 0.0381), (-0.003345, 0.0266, 0.02194), (-0.01859, 0.0266, 0.02194), (-0.003345, 0.04275, 0.01525), (-0.01859, 0.04275, 0.01525), (-0.003345, 0.05891, 0.02194), (-0.01859, 0.05891, 0.02194), (-0.003345, 0.0656, 0.0381), (-0.01859, 0.0656, 0.0381), (-0.003345, 0.05891, 0.05426), (-0.01859, 0.05891, 0.05426), (-0.003345, 0.04275, 0.06095), (-0.01859, 0.04275, 0.06095), (-0.01859, 0.0266, 0.05426), (-0.01859, 0.0199, 0.0381), (-0.01859, 0.04275, 0.06095), (-0.01859, 0.05891, 0.05426), (-0.01859, 0.0266, 0.02194), (-0.01859, 0.0656, 0.0381), (-0.01859, 0.04275, 0.01525), (-0.01859, 0.05891, 0.02194), (-0.003345, 0.0266, -0.02194), (-0.003345, 0.0199, -0.0381), (-0.01859, 0.0266, -0.02194), (-0.01859, 0.0199, -0.0381), (-0.003345, 0.0266, -0.05426), (-0.01859, 0.0266, -0.05426), (-0.003345, 0.04275, -0.06095), (-0.01859, 0.04275, -0.06095), (-0.003345, 0.05891, -0.05426), (-0.01859, 0.05891, -0.05426), (-0.003345, 0.0656, -0.0381), (-0.01859, 0.0656, -0.0381), (-0.003345, 0.05891, -0.02194), (-0.01859, 0.05891, -0.02194), (-0.003345, 0.04275, -0.01525), (-0.01859, 0.04275, -0.01525), (-0.01859, 0.0266, -0.02194), (-0.01859, 0.0199, -0.0381), (-0.01859, 0.04275, -0.01525), (-0.01859, 0.05891, -0.02194), (-0.01859, 0.0266, -0.05426), (-0.01859, 0.0656, -0.0381), (-0.01859, 0.04275, -0.06095), (-0.01859, 0.05891, -0.05426), (0.02713, 0.004653, -0.0762), (0.02713, 0.004653, 0.0762), (0.02713, 0.08085, -0.0762), (0.02713, 0.08085, 0.0762), (-0.003345, 0.08085, 0.0762), (-0.003345, 0.004653, 0.0762), (-0.003345, 0.08085, -0.0762), (-0.003345, 0.004653, -0.0762), (-0.01188, -0.0496, 0.04572), (-0.01858, -0.03345, 0.04572), (0.004274, -0.0563, 0.04572), (0.02043, -0.0496, 0.04572), (-0.01188, -0.01729, 0.04572), (0.02712, -0.03345, 0.04572), (-0.003345, -0.01375, 0.04572), (0.02713, 0.004653, 0.04572), (-0.003345, 0.004653, 0.04572)], [], [(0, 1, 2), (2, 1, 3), (1, 4, 3), (3, 4, 5), (4, 6, 5), (5, 6, 7), (6, 8, 7), (7, 8, 9), (8, 10, 9), (9, 10, 11), (10, 12, 11), (11, 12, 13), (12, 14, 13), (13, 14, 15), (14, 0, 15), (15, 0, 2), (16, 17, 18), (18, 17, 19), (17, 20, 19), (19, 20, 21), (20, 22, 21), (21, 22, 23), (24, 25, 26), (26, 25, 27), (25, 28, 27), (27, 28, 29), (28, 30, 29), (29, 30, 31), (32, 33, 34), (34, 33, 35), (33, 36, 35), (35, 36, 37), (36, 38, 37), (37, 38, 39), (38, 40, 39), (39, 40, 41), (40, 42, 41), (41, 42, 43), (42, 44, 43), (43, 44, 45), (44, 46, 45), (45, 46, 47), (48, 49, 50), (50, 49, 51), (52, 53, 54), (54, 53, 55), (53, 56, 55), (55, 56, 57), (56, 58, 57), (57, 58, 59), (58, 60, 59), (61, 62, 63), (63, 62, 64), (62, 65, 64), (64, 65, 66), (65, 67, 66), (66, 67, 68), (67, 69, 68), (68, 69, 70), (69, 71, 70), (70, 71, 72), (71, 73, 72), (72, 73, 74), (73, 75, 74), (74, 75, 76), (77, 78, 79), (79, 78, 80), (78, 81, 80), (80, 81, 82), (81, 83, 82), (82, 83, 84), (83, 85, 84), (86, 87, 88), (88, 87, 89), (90, 91, 92), (92, 91, 93), (91, 94, 93), (93, 94, 95), (94, 96, 95), (95, 96, 97), (96, 98, 97), (99, 100, 101), (101, 100, 102), (103, 104, 105), (105, 104, 106), (107, 108, 109), (109, 108, 110), (111, 112, 113), (113, 112, 114), (115, 116, 117), (117, 116, 118), (116, 119, 118), (118, 119, 120), (119, 121, 120), (120, 121, 122), (121, 123, 122), (122, 123, 124), (123, 125, 124), (124, 125, 126), (125, 127, 126), (126, 127, 128), (127, 129, 128), (128, 129, 130), (129, 115, 130), (130, 115, 117), (131, 132, 133), (133, 132, 134), (132, 135, 134), (134, 135, 136), (135, 137, 136), (136, 137, 138), (139, 140, 141), (141, 140, 142), (140, 143, 142), (142, 143, 144), (143, 145, 144), (144, 145, 146), (145, 147, 146), (146, 147, 148), (147, 149, 148), (148, 149, 150), (149, 151, 150), (150, 151, 152), (151, 153, 152), (152, 153, 154), (153, 139, 154), (154, 139, 141), (155, 156, 157), (157, 156, 158), (156, 159, 158), (158, 159, 160), (159, 161, 160), (160, 161, 162), (163, 164, 165), (165, 164, 166), (167, 168, 169), (169, 168, 170), (171, 172, 173), (173, 172, 174), (172, 175, 174), (174, 175, 176), (175, 177, 176), (176, 177, 178), (177, 179, 178)])
me_mesh_0054_mesh_0054mesh.polygons.foreach_set('use_smooth', [True] * 144)
_k = set([(0, 1), (0, 14), (1, 4), (2, 3), (2, 15), (3, 5), (4, 6), (5, 7), (6, 8), (7, 9), (8, 10), (9, 11), (10, 12), (11, 13), (12, 14), (13, 15), (16, 17), (16, 18), (17, 20), (18, 19), (19, 21), (20, 22), (21, 23), (22, 23), (24, 25), (24, 26), (25, 28), (26, 27), (27, 29), (28, 30), (29, 31), (30, 31), (32, 33), (32, 34), (33, 36), (34, 35), (35, 37), (36, 38), (37, 39), (38, 40), (39, 41), (40, 42), (41, 43), (42, 44), (43, 45), (44, 46), (45, 47), (46, 47), (48, 49), (48, 50), (49, 51), (50, 51), (52, 53), (52, 54), (53, 56), (54, 55), (55, 57), (56, 58), (57, 59), (58, 60), (59, 60), (61, 62), (61, 63), (62, 65), (63, 64), (64, 66), (65, 67), (66, 68), (67, 69), (68, 70), (69, 71), (70, 72), (71, 73), (72, 74), (73, 75), (74, 76), (75, 76), (77, 78), (77, 79), (78, 81), (79, 80), (80, 82), (81, 83), (82, 84), (83, 85), (84, 85), (86, 87), (86, 88), (87, 89), (88, 89), (90, 91), (90, 92), (91, 94), (92, 93), (93, 95), (94, 96), (95, 97), (96, 98), (97, 98), (99, 100), (99, 101), (100, 102), (101, 102), (103, 104), (103, 105), (104, 106), (105, 106), (107, 108), (107, 109), (108, 110), (109, 110), (111, 112), (111, 113), (112, 114), (113, 114), (115, 116), (115, 129), (116, 119), (117, 118), (117, 130), (118, 120), (119, 121), (120, 122), (121, 123), (122, 124), (123, 125), (124, 126), (125, 127), (126, 128), (127, 129), (128, 130), (131, 132), (131, 133), (132, 135), (133, 134), (134, 136), (135, 137), (136, 138), (137, 138), (139, 140), (139, 153), (140, 143), (141, 142), (141, 154), (142, 144), (143, 145), (144, 146), (145, 147), (146, 148), (147, 149), (148, 150), (149, 151), (150, 152), (151, 153), (152, 154), (155, 156), (155, 157), (156, 159), (157, 158), (158, 160), (159, 161), (160, 162), (161, 162), (163, 164), (163, 165), (164, 166), (165, 166), (167, 168), (167, 169), (168, 170), (169, 170), (171, 172), (171, 173), (172, 175), (173, 174), (174, 176), (175, 177), (176, 178), (177, 179), (178, 179)])
me_mesh_0054_mesh_0054mesh.attributes.new('sharp_edge', 'BOOLEAN', 'EDGE').data.foreach_set('value', [ (min(e.vertices), max(e.vertices)) in _k for e in me_mesh_0054_mesh_0054mesh.edges])
_uv = me_mesh_0054_mesh_0054mesh.uv_layers.new(name='UVMap')
_uv.uv.foreach_set('vector', [0.6986, 0.4975, 0.6986, 0.4674, 0.3151, 0.4975, 0.3151, 0.4975, 0.6986, 0.4674, 0.3151, 0.4674, 0.6986, 0.4674, 0.6986, 0.4549, 0.3151, 0.4674, 0.3151, 0.4674, 0.6986, 0.4549, 0.3151, 0.4549, 0.6986, 0.4549, 0.6986, 0.4674, 0.3151, 0.4549, 0.3151, 0.4549, 0.6986, 0.4674, 0.3151, 0.4674, 0.6986, 0.4674, 0.6986, 0.4975, 0.3151, 0.4674, 0.3151, 0.4674, 0.6986, 0.4975, 0.3151, 0.4975, 0.6986, 0.4975, 0.6986, 0.5276, 0.3151, 0.4975, 0.3151, 0.4975, 0.6986, 0.5276, 0.3151, 0.5276, 0.6986, 0.5276, 0.6986, 0.5401, 0.3151, 0.5276, 0.3151, 0.5276, 0.6986, 0.5401, 0.3151, 0.5401, 0.6986, 0.5401, 0.6986, 0.5276, 0.3151, 0.5401, 0.3151, 0.5401, 0.6986, 0.5276, 0.3151, 0.5276, 0.6986, 0.5276, 0.6986, 0.4975, 0.3151, 0.5276, 0.3151, 0.5276, 0.6986, 0.4975, 0.3151, 0.4975, 0.3151, 0.4674, 0.3151, 0.4975, 0.3151, 0.4549, 0.3151, 0.4549, 0.3151, 0.4975, 0.3151, 0.4674, 0.3151, 0.4975, 0.3151, 0.5276, 0.3151, 0.4674, 0.3151, 0.4674, 0.3151, 0.5276, 0.3151, 0.4975, 0.3151, 0.5276, 0.3151, 0.5401, 0.3151, 0.4975, 0.3151, 0.4975, 0.3151, 0.5401, 0.3151, 0.5276, 0.6986, 0.5401, 0.6986, 0.5276, 0.6986, 0.5276, 0.6986, 0.5276, 0.6986, 0.5276, 0.6986, 0.4975, 0.6986, 0.5276, 0.6986, 0.4975, 0.6986, 0.4975, 0.6986, 0.4975, 0.6986, 0.4975, 0.6986, 0.4674, 0.6986, 0.4975, 0.6986, 0.4674, 0.6986, 0.4674, 0.6986, 0.4674, 0.6986, 0.4674, 0.6986, 0.4549, 0.6219, 0.4424, 0.6219, 0.4523, 0.5644, 0.4424, 0.5644, 0.4424, 0.6219, 0.4523, 0.5644, 0.4523, 0.6219, 0.4523, 0.6219, 0.4975, 0.5644, 0.4523, 0.5644, 0.4523, 0.6219, 0.4975, 0.5644, 0.4975, 0.6219, 0.4975, 0.6219, 0.5427, 0.5644, 0.4975, 0.5644, 0.4975, 0.6219, 0.5427, 0.5644, 0.5427, 0.6219, 0.5427, 0.6219, 0.5614, 0.5644, 0.5427, 0.5644, 0.5427, 0.6219, 0.5614, 0.5644, 0.5614, 0.6219, 0.5614, 0.6219, 0.5427, 0.5644, 0.5614, 0.5644, 0.5614, 0.6219, 0.5427, 0.5644, 0.5427, 0.6219, 0.5427, 0.6219, 0.4975, 0.5644, 0.5427, 0.5644, 0.5427, 0.6219, 0.4975, 0.5644, 0.4975, 0.6219, 0.4975, 0.6219, 0.391, 0.5644, 0.4975, 0.5644, 0.4975, 0.6219, 0.391, 0.5644, 0.391, 0.6219, 0.4424, 0.5644, 0.4424, 0.6219, 0.391, 0.6219, 0.391, 0.5644, 0.4424, 0.5644, 0.391, 0.5644, 0.391, 0.5644, 0.4424, 0.5644, 0.391, 0.5644, 0.391, 0.5644, 0.4424, 0.5644, 0.4975, 0.5644, 0.4424, 0.5644, 0.4523, 0.5644, 0.4975, 0.5644, 0.4975, 0.5644, 0.4523, 0.5644, 0.5427, 0.5644, 0.4523, 0.5644, 0.4975, 0.5644, 0.5427, 0.5644, 0.5427, 0.5644, 0.4975, 0.5644, 0.5614, 0.5644, 0.4975, 0.5644, 0.5427, 0.5644, 0.5614, 0.4493, 0.4424, 0.4493, 0.4523, 0.3918, 0.4424, 0.3918, 0.4424, 0.4493, 0.4523, 0.3918, 0.4523, 0.4493, 0.4523, 0.4493, 0.4975, 0.3918, 0.4523, 0.3918, 0.4523, 0.4493, 0.4975, 0.3918, 0.4975, 0.4493, 0.4975, 0.4493, 0.5427, 0.3918, 0.4975, 0.3918, 0.4975, 0.4493, 0.5427, 0.3918, 0.5427, 0.4493, 0.5427, 0.4493, 0.5614, 0.3918, 0.5427, 0.3918, 0.5427, 0.4493, 0.5614, 0.3918, 0.5614, 0.4493, 0.5614, 0.4493, 0.5427, 0.3918, 0.5614, 0.3918, 0.5614, 0.4493, 0.5427, 0.3918, 0.5427, 0.4493, 0.5427, 0.4493, 0.4975, 0.3918, 0.5427, 0.3918, 0.5427, 0.4493, 0.4975, 0.3918, 0.4975, 0.4493, 0.4975, 0.4493, 0.391, 0.3918, 0.4975, 0.3918, 0.4975, 0.4493, 0.391, 0.3918, 0.391, 0.4493, 0.5427, 0.4493, 0.4975, 0.4493, 0.5614, 0.4493, 0.5614, 0.4493, 0.4975, 0.4493, 0.5427, 0.4493, 0.4975, 0.4493, 0.4523, 0.4493, 0.5427, 0.4493, 0.5427, 0.4493, 0.4523, 0.4493, 0.4975, 0.4493, 0.4523, 0.4493, 0.4424, 0.4493, 0.4975, 0.4493, 0.4975, 0.4493, 0.4424, 0.4493, 0.391, 0.4493, 0.4424, 0.4493, 0.391, 0.4493, 0.391, 0.4493, 0.4424, 0.3918, 0.4424, 0.4493, 0.391, 0.4493, 0.391, 0.3918, 0.4424, 0.3918, 0.391, 0.3918, 0.391, 0.3918, 0.4424, 0.3918, 0.391, 0.3918, 0.391, 0.3918, 0.4424, 0.3918, 0.4975, 0.3918, 0.4424, 0.3918, 0.4523, 0.3918, 0.4975, 0.3918, 0.4975, 0.3918, 0.4523, 0.3918, 0.5427, 0.3918, 0.4523, 0.3918, 0.4975, 0.3918, 0.5427, 0.3918, 0.5427, 0.3918, 0.4975, 0.3918, 0.5614, 0.3918, 0.4975, 0.3918, 0.5427, 0.3918, 0.5614, 0.3151, 0.391, 0.3151, 0.391, 0.3151, 0.1779, 0.3151, 0.1779, 0.3151, 0.391, 0.3151, 0.1779, 0.3151, 0.1779, 0.6986, 0.1779, 0.3151, 0.1779, 0.3151, 0.1779, 0.6986, 0.1779, 0.6986, 0.1779, 0.6986, 0.1779, 0.6986, 0.1779, 0.6986, 0.391, 0.6986, 0.391, 0.6986, 0.1779, 0.6986, 0.391, 0.6986, 0.391, 0.3151, 0.391, 0.6986, 0.391, 0.6986, 0.391, 0.3151, 0.391, 0.3151, 0.391, 0.6434, 0.3296, 0.6027, 0.3483, 0.6434, 0.3296, 0.6434, 0.3296, 0.6027, 0.3483, 0.6027, 0.3483, 0.6027, 0.3483, 0.5621, 0.3296, 0.6027, 0.3483, 0.6027, 0.3483, 0.5621, 0.3296, 0.5621, 0.3296, 0.5621, 0.3296, 0.5452, 0.2844, 0.5621, 0.3296, 0.5621, 0.3296, 0.5452, 0.2844, 0.5452, 0.2844, 0.5452, 0.2844, 0.5621, 0.2393, 0.5452, 0.2844, 0.5452, 0.2844, 0.5621, 0.2393, 0.5621, 0.2393, 0.5621, 0.2393, 0.6027, 0.2205, 0.5621, 0.2393, 0.5621, 0.2393, 0.6027, 0.2205, 0.6027, 0.2205, 0.6027, 0.2205, 0.6434, 0.2393, 0.6027, 0.2205, 0.6027, 0.2205, 0.6434, 0.2393, 0.6434, 0.2393, 0.6434, 0.2393, 0.6602, 0.2844, 0.6434, 0.2393, 0.6434, 0.2393, 0.6602, 0.2844, 0.6602, 0.2844, 0.6602, 0.2844, 0.6434, 0.3296, 0.6602, 0.2844, 0.6602, 0.2844, 0.6434, 0.3296, 0.6434, 0.3296, 0.6424, 0.5052, 0.5069, 0.5614, 0.6986, 0.3696, 0.6986, 0.3696, 0.5069, 0.5614, 0.6424, 0.2341, 0.5069, 0.5614, 0.3713, 0.5052, 0.6424, 0.2341, 0.6424, 0.2341, 0.3713, 0.5052, 0.5069, 0.1779, 0.3713, 0.5052, 0.3151, 0.3696, 0.5069, 0.1779, 0.5069, 0.1779, 0.3151, 0.3696, 0.3713, 0.2341, 0.4516, 0.3296, 0.411, 0.3483, 0.4516, 0.3296, 0.4516, 0.3296, 0.411, 0.3483, 0.411, 0.3483, 0.411, 0.3483, 0.3703, 0.3296, 0.411, 0.3483, 0.411, 0.3483, 0.3703, 0.3296, 0.3703, 0.3296, 0.3703, 0.3296, 0.3535, 0.2844, 0.3703, 0.3296, 0.3703, 0.3296, 0.3535, 0.2844, 0.3535, 0.2844, 0.3535, 0.2844, 0.3703, 0.2393, 0.3535, 0.2844, 0.3535, 0.2844, 0.3703, 0.2393, 0.3703, 0.2393, 0.3703, 0.2393, 0.411, 0.2205, 0.3703, 0.2393, 0.3703, 0.2393, 0.411, 0.2205, 0.411, 0.2205, 0.411, 0.2205, 0.4516, 0.2393, 0.411, 0.2205, 0.411, 0.2205, 0.4516, 0.2393, 0.4516, 0.2393, 0.4516, 0.2393, 0.4685, 0.2844, 0.4516, 0.2393, 0.4516, 0.2393, 0.4685, 0.2844, 0.4685, 0.2844, 0.4685, 0.2844, 0.4516, 0.3296, 0.4685, 0.2844, 0.4685, 0.2844, 0.4516, 0.3296, 0.4516, 0.3296, 0.6424, 0.5052, 0.5069, 0.5614, 0.6986, 0.3696, 0.6986, 0.3696, 0.5069, 0.5614, 0.6424, 0.2341, 0.5069, 0.5614, 0.3713, 0.5052, 0.6424, 0.2341, 0.6424, 0.2341, 0.3713, 0.5052, 0.5069, 0.1779, 0.3713, 0.5052, 0.3151, 0.3696, 0.5069, 0.1779, 0.5069, 0.1779, 0.3151, 0.3696, 0.3713, 0.2341, 0.3151, 0.1779, 0.6986, 0.1779, 0.3151, 0.5614, 0.3151, 0.5614, 0.6986, 0.1779, 0.6986, 0.5614, 0.6986, 0.1779, 0.6986, 0.391, 0.3151, 0.1779, 0.3151, 0.1779, 0.6986, 0.391, 0.3151, 0.391, 0.6219, 0.5427, 0.6219, 0.4975, 0.6219, 0.5614, 0.6219, 0.5614, 0.6219, 0.4975, 0.6219, 0.5427, 0.6219, 0.4975, 0.6219, 0.4523, 0.6219, 0.5427, 0.6219, 0.5427, 0.6219, 0.4523, 0.6219, 0.4975, 0.6219, 0.4523, 0.6219, 0.4424, 0.6219, 0.4975, 0.6219, 0.4975, 0.6219, 0.4424, 0.6219, 0.391, 0.6219, 0.4424, 0.6219, 0.391, 0.6219, 0.391])
me_mesh_0054_mesh_0054mesh.materials.append(mat_tabletop)
me_mesh_0054_mesh_0054mesh.use_remesh_fix_poles = True
me_mesh_0054_mesh_0054mesh.use_remesh_preserve_attributes = False
me_mesh_0054_mesh_0054mesh.update()
me_mesh_0054_mesh_0054mesh.normals_split_custom_set([tuple(v) for v in zip(*[iter([-1.0, 3.512e-06, 0.0, -0.7071, -0.7071, 0.0, -1.0, -3.512e-06, 0.0, -1.0, -3.512e-06, 0.0, -0.7071, -0.7071, 0.0, -0.7071, -0.7071, 0.0, -0.7071, -0.7071, 0.0, -3.45e-06, -1.0, 0.0, -0.7071, -0.7071, 0.0, -0.7071, -0.7071, 0.0, -3.45e-06, -1.0, 0.0, 3.409e-06, -1.0, 0.0, -3.45e-06, -1.0, 0.0, 0.7071, -0.7071, 0.0, 3.409e-06, -1.0, 0.0, 3.409e-06, -1.0, 0.0, 0.7071, -0.7071, 0.0, 0.7071, -0.7071, 0.0, 0.7071, -0.7071, 0.0, 1.0, -3.306e-06, 0.0, 0.7071, -0.7071, 0.0, 0.7071, -0.7071, 0.0, 1.0, -3.306e-06, 0.0, 1.0, 3.327e-06, 0.0, 1.0, -3.306e-06, 0.0, 0.7071, 0.7071, 0.0, 1.0, 3.327e-06, 0.0, 1.0, 3.327e-06, 0.0, 0.7071, 0.7071, 0.0, 0.7071, 0.7071, 0.0, 0.7071, 0.7071, 0.0, 3.224e-06, 1.0, 0.0, 0.7071, 0.7071, 0.0, 0.7071, 0.7071, 0.0, 3.224e-06, 1.0, 0.0, -3.245e-06, 1.0, 0.0, 3.224e-06, 1.0, 0.0, -0.7071, 0.7071, 0.0, -3.245e-06, 1.0, 0.0, -3.245e-06, 1.0, 0.0, -0.7071, 0.7071, 0.0, -0.7071, 0.7071, 0.0, -0.7071, 0.7071, 0.0, -1.0, 3.512e-06, 0.0, -0.7071, 0.7071, 0.0, -0.7071, 0.7071, 0.0, -1.0, 3.512e-06, 0.0, -1.0, -3.512e-06, 0.0, 0.0, 0.0, 1.0, -8.352e-08, 0.0, 1.0, -4.176e-07, 0.0, 1.0, -4.176e-07, 0.0, 1.0, -8.352e-08, 0.0, 1.0, -1.671e-07, 0.0, 1.0, -8.352e-08, 0.0, 1.0, 0.0, 0.0, 1.0, -1.671e-07, 0.0, 1.0, -1.671e-07, 0.0, 1.0, 0.0, 0.0, 1.0, -1.008e-07, 0.0, 1.0, 0.0, 0.0, 1.0, -1.008e-07, 0.0, 1.0, -1.008e-07, 0.0, 1.0, -1.008e-07, 0.0, 1.0, -1.008e-07, 0.0, 1.0, -6.05e-07, 0.0, 1.0, 0.0, 0.0, -1.0, 0.0, 0.0, -1.0, 0.0, 0.0, -1.0, 0.0, 0.0, -1.0, 0.0, 0.0, -1.0, 0.0, 0.0, -1.0, 0.0, 0.0, -1.0, 0.0, 0.0, -1.0, 0.0, 0.0, -1.0, 0.0, 0.0, -1.0, 0.0, 0.0, -1.0, 0.0, 0.0, -1.0, 0.0, 0.0, -1.0, 0.0, 0.0, -1.0, 0.0, 0.0, -1.0, 0.0, 0.0, -1.0, 0.0, 0.0, -1.0, 0.0, 0.0, -1.0, 0.3831, -0.9237, 0.0, 0.7073, -0.7069, 0.0, 0.3831, -0.9237, 0.0, 0.3831, -0.9237, 0.0, 0.7073, -0.7069, 0.0, 0.7073, -0.7069, 0.0, 0.7073, -0.7069, 0.0, 1.0, -1.789e-05, 0.0, 0.7073, -0.7069, 0.0, 0.7073, -0.7069, 0.0, 1.0, -1.789e-05, 0.0, 1.0, -2.988e-06, 0.0, 1.0, -1.789e-05, 0.0, 0.7071, 0.7071, 0.0, 1.0, -2.988e-06, 0.0, 1.0, -2.988e-06, 0.0, 0.7071, 0.7071, 0.0, 0.7071, 0.7071, 0.0, 0.7071, 0.7071, 0.0, 1.002e-05, 1.0, 0.0, 0.7071, 0.7071, 0.0, 0.7071, 0.7071, 0.0, 1.002e-05, 1.0, 0.0, -4.774e-06, 1.0, 0.0, 1.002e-05, 1.0, 0.0, -0.7071, 0.7071, 0.0, -4.774e-06, 1.0, 0.0, -4.774e-06, 1.0, 0.0, -0.7071, 0.7071, 0.0, -0.7071, 0.7071, 0.0, -0.7071, 0.7071, 0.0, -0.9808, 0.1952, 0.0, -0.7071, 0.7071, 0.0, -0.7071, 0.7071, 0.0, -0.9808, 0.1952, 0.0, -0.9808, 0.1952, 0.0, -0.9808, 0.1952, 0.0, -1.0, 0.0002629, 0.0, -0.9808, 0.1952, 0.0, -0.9808, 0.1952, 0.0, -1.0, 0.0002629, 0.0, -1.0, 0.0002629, 0.0, 1.0, 0.0, 0.0, 1.0, 0.0, 0.0, 1.0, 0.0, 0.0, 1.0, 0.0, 0.0, 1.0, 0.0, 0.0, 1.0, 0.0, 0.0, 0.0, 0.0, 1.0, 1.297e-08, 0.0, 1.0, 3.279e-08, 0.0, 1.0, 3.279e-08, 0.0, 1.0, 1.297e-08, 0.0, 1.0, -7.19e-08, 0.0, 1.0, 1.297e-08, 0.0, 1.0, 1.314e-08, 0.0, 1.0, -7.19e-08, 0.0, 1.0, -7.19e-08, 0.0, 1.0, 1.314e-08, 0.0, 1.0, -6.569e-08, 0.0, 1.0, 1.314e-08, 0.0, 1.0, 3.013e-08, 0.0, 1.0, -6.569e-08, 0.0, 1.0, -6.569e-08, 0.0, 1.0, 3.013e-08, 0.0, 1.0, -2.243e-08, 0.0, 1.0, 3.013e-08, 0.0, 1.0, -1.346e-07, 0.0, 1.0, -2.243e-08, 0.0, 1.0, 0.3828, -0.9238, 0.0, 0.7073, -0.7069, 0.0, 0.3831, -0.9237, 0.0, 0.3831, -0.9237, 0.0, 0.7073, -0.7069, 0.0, 0.7073, -0.7069, 0.0, 0.7073, -0.7069, 0.0, 1.0, -1.781e-05, 0.0, 0.7073, -0.7069, 0.0, 0.7073, -0.7069, 0.0, 1.0, -1.781e-05, 0.0, 1.0, -3.08e-06, 0.0, 1.0, -1.781e-05, 0.0, 0.7071, 0.7071, 0.0, 1.0, -3.08e-06, 0.0, 1.0, -3.08e-06, 0.0, 0.7071, 0.7071, 0.0, 0.7071, 0.7071, 0.0, 0.7071, 0.7071, 0.0, 1.005e-05, 1.0, 0.0, 0.7071, 0.7071, 0.0, 0.7071, 0.7071, 0.0, 1.005e-05, 1.0, 0.0, -4.774e-06, 1.0, 0.0, 1.005e-05, 1.0, 0.0, -0.7071, 0.7071, 0.0, -4.774e-06, 1.0, 0.0, -4.774e-06, 1.0, 0.0, -0.7071, 0.7071, 0.0, -0.7071, 0.7071, 0.0, -0.7071, 0.7071, 0.0, -0.9808, 0.1952, 0.0, -0.7071, 0.7071, 0.0, -0.7071, 0.7071, 0.0, -0.9808, 0.1952, 0.0, -0.9808, 0.1952, 0.0, -0.9808, 0.1952, 0.0, -1.0, 0.0002629, 0.0, -0.9808, 0.1952, 0.0, -0.9808, 0.1952, 0.0, -1.0, 0.0002629, 0.0, -1.0, 0.0002629, 0.0, 0.0, 0.0, -1.0, 0.0, 0.0, -1.0, 0.0, 0.0, -1.0, 0.0, 0.0, -1.0, 0.0, 0.0, -1.0, 3.941e-08, 0.0, -1.0, 0.0, 0.0, -1.0, 1.313e-08, 0.0, -1.0, 3.941e-08, 0.0, -1.0, 3.941e-08, 0.0, -1.0, 1.313e-08, 0.0, -1.0, 2.686e-08, 0.0, -1.0, 1.313e-08, 0.0, -1.0, -1.297e-08, 0.0, -1.0, 2.686e-08, 0.0, -1.0, 2.686e-08, 0.0, -1.0, -1.297e-08, 0.0, -1.0, -3.279e-08, 0.0, -1.0, -1.297e-08, 0.0, -1.0, 0.0, 0.0, -1.0, -3.279e-08, 0.0, -1.0, 1.0, 0.0, 0.0, 1.0, 0.0, 0.0, 1.0, 0.0, 0.0, 1.0, 0.0, 0.0, 1.0, 0.0, 0.0, 1.0, 0.0, 0.0, 0.0, 0.0, 1.0, 2.593e-08, 0.0, 1.0, 6.559e-08, 0.0, 1.0, 6.559e-08, 0.0, 1.0, 2.593e-08, 0.0, 1.0, 3.637e-08, 0.0, 1.0, 2.593e-08, 0.0, 1.0, 0.0, 0.0, 1.0, 3.637e-08, 0.0, 1.0, 3.637e-08, 0.0, 1.0, 0.0, 0.0, 1.0, 0.0, 0.0, 1.0, 0.0, 0.0, 1.0, -4.485e-08, 0.0, 1.0, 0.0, 0.0, 1.0, 0.0, 0.0, 1.0, -4.485e-08, 0.0, 1.0, -4.485e-08, 0.0, 1.0, -4.485e-08, 0.0, 1.0, -2.691e-07, 0.0, 1.0, -4.485e-08, 0.0, 1.0, 0.0, 0.0, 1.0, 0.0, 0.0, 1.0, 0.0, 0.0, 1.0, 0.0, 0.0, 1.0, 0.0, 0.0, 1.0, 0.0, 0.0, 1.0, 0.0, -1.0, 0.0, 0.0, -1.0, 0.0, 0.0, -1.0, 0.0, 0.0, -1.0, 0.0, 0.0, -1.0, 0.0, 0.0, -1.0, 0.0, 0.0, 0.0, -1.0, 0.0, 0.0, -1.0, 0.0, 0.0, -1.0, 0.0, 0.0, -1.0, 0.0, 0.0, -1.0, 0.0, 0.0, -1.0, 0.0, 1.0, 0.0, 0.0, 1.0, 0.0, 0.0, 1.0, 0.0, 0.0, 1.0, 0.0, 0.0, 1.0, 0.0, 0.0, 1.0, 0.0, 0.0, 0.7071, -0.7071, 0.0, 1.0, -2.362e-05, 0.0, 0.7071, -0.7071, 0.0, 0.7071, -0.7071, 0.0, 1.0, -2.362e-05, 0.0, 1.0, -2.403e-06, 0.0, 1.0, -2.362e-05, 0.0, 0.7071, 0.7071, 0.0, 1.0, -2.403e-06, 0.0, 1.0, -2.403e-06, 0.0, 0.7071, 0.7071, 0.0, 0.7071, 0.7071, 0.0, 0.7071, 0.7071, 0.0, -6.366e-07, 1.0, 0.0, 0.7071, 0.7071, 0.0, 0.7071, 0.7071, 0.0, -6.366e-07, 1.0, 0.0, -2.166e-05, 1.0, 0.0, -6.366e-07, 1.0, 0.0, -0.7071, 0.7071, 0.0, -2.166e-05, 1.0, 0.0, -2.166e-05, 1.0, 0.0, -0.7071, 0.7071, 0.0, -0.7071, 0.7071, 0.0, -0.7071, 0.7071, 0.0, -1.0, -2.7e-06, 0.0, -0.7071, 0.7071, 0.0, -0.7071, 0.7071, 0.0, -1.0, -2.7e-06, 0.0, -1.0, -2.332e-05, 0.0, -1.0, -2.7e-06, 0.0, -0.7071, -0.7071, 0.0, -1.0, -2.332e-05, 0.0, -1.0, -2.332e-05, 0.0, -0.7071, -0.7071, 0.0, -0.7071, -0.7071, 0.0, -0.7071, -0.7071, 0.0, -2.17e-05, -1.0, 0.0, -0.7071, -0.7071, 0.0, -0.7071, -0.7071, 0.0, -2.17e-05, -1.0, 0.0, -6.469e-07, -1.0, 0.0, -2.17e-05, -1.0, 0.0, 0.7071, -0.7071, 0.0, -6.469e-07, -1.0, 0.0, -6.469e-07, -1.0, 0.0, 0.7071, -0.7071, 0.0, 0.7071, -0.7071, 1.0, 0.0, 0.0, 1.0, 1.051e-07, 0.0, 1.0, 0.0, 0.0, 1.0, 0.0, 0.0, 1.0, 1.051e-07, 0.0, 1.0, -1.314e-08, 0.0, 1.0, 1.051e-07, 0.0, 1.0, 6.569e-08, 0.0, 1.0, -1.314e-08, 0.0, 1.0, -1.314e-08, 0.0, 1.0, 6.569e-08, 0.0, 1.0, -5.255e-08, 0.0, 1.0, 6.569e-08, 0.0, 1.0, 0.0, 0.0, 1.0, -5.255e-08, 0.0, 1.0, -5.255e-08, 0.0, 1.0, 0.0, 0.0, 1.0, 0.0, 0.0, 0.0, 0.7071, -0.7071, 0.0, 1.0, -1.32e-05, 0.0, 0.7071, -0.7071, 0.0, 0.7071, -0.7071, 0.0, 1.0, -1.32e-05, 0.0, 1.0, 7.947e-06, 0.0, 1.0, -1.32e-05, 0.0, 0.7071, 0.7071, 0.0, 1.0, 7.947e-06, 0.0, 1.0, 7.947e-06, 0.0, 0.7071, 0.7071, 0.0, 0.7071, 0.7071, 0.0, 0.7071, 0.7071, 0.0, -6.161e-07, 1.0, 0.0, 0.7071, 0.7071, 0.0, 0.7071, 0.7071, 0.0, -6.161e-07, 1.0, 0.0, -2.169e-05, 1.0, 0.0, -6.161e-07, 1.0, 0.0, -0.7071, 0.7071, 0.0, -2.169e-05, 1.0, 0.0, -2.169e-05, 1.0, 0.0, -0.7071, 0.7071, 0.0, -0.7071, 0.7071, 0.0, -0.7071, 0.7071, 0.0, -1.0, 7.742e-06, 0.0, -0.7071, 0.7071, 0.0, -0.7071, 0.7071, 0.0, -1.0, 7.742e-06, 0.0, -1.0, -1.289e-05, 0.0, -1.0, 7.742e-06, 0.0, -0.7071, -0.7071, 0.0, -1.0, -1.289e-05, 0.0, -1.0, -1.289e-05, 0.0, -0.7071, -0.7071, 0.0, -0.7071, -0.7071, 0.0, -0.7071, -0.7071, 0.0, -2.17e-05, -1.0, 0.0, -0.7071, -0.7071, 0.0, -0.7071, -0.7071, 0.0, -2.17e-05, -1.0, 0.0, -6.469e-07, -1.0, 0.0, -2.17e-05, -1.0, 0.0, 0.7071, -0.7071, 0.0, -6.469e-07, -1.0, 0.0, -6.469e-07, -1.0, 0.0, 0.7071, -0.7071, 0.0, 0.7071, -0.7071, 1.0, 0.0, 0.0, 1.0, 0.0, 0.0, 1.0, 0.0, 0.0, 1.0, 0.0, 0.0, 1.0, 0.0, 0.0, 1.0, 0.0, 0.0, 1.0, 0.0, 0.0, 1.0, 0.0, 0.0, 1.0, 0.0, 0.0, 1.0, 0.0, 0.0, 1.0, 0.0, 0.0, 1.0, 0.0, 0.0, 1.0, 0.0, 0.0, 1.0, 0.0, 0.0, 1.0, 0.0, 0.0, 1.0, 0.0, 0.0, 1.0, 0.0, 0.0, 1.0, 0.0, 0.0, -1.0, 0.0, 0.0, -1.0, 0.0, 0.0, -1.0, 0.0, 0.0, -1.0, 0.0, 0.0, -1.0, 0.0, 0.0, -1.0, 0.0, 0.0, 1.0, 0.0, 0.0, 1.0, 0.0, 0.0, 1.0, 0.0, 0.0, 1.0, 0.0, 0.0, 1.0, 0.0, 0.0, 1.0, 0.0, 0.0, 0.0, 0.0, -1.0, 0.0, 0.0, -1.0, 0.0, 0.0, -1.0, 0.0, 0.0, -1.0, 0.0, 0.0, -1.0, -7.883e-08, 0.0, -1.0, 0.0, 0.0, -1.0, -2.627e-08, 0.0, -1.0, -7.883e-08, 0.0, -1.0, -7.883e-08, 0.0, -1.0, -2.627e-08, 0.0, -1.0, -9.008e-08, 0.0, -1.0, -2.627e-08, 0.0, -1.0, 0.0, 0.0, -1.0, -9.008e-08, 0.0, -1.0, -9.008e-08, 0.0, -1.0, 0.0, 0.0, -1.0, 0.0, 0.0, -1.0, 0.0, 0.0, -1.0, 0.0, 0.0, -1.0, 0.0, 0.0, -1.0])] * 3)])
me_mesh_0151_mesh_0151mesh = bpy.data.meshes.new('Mesh_0151_Mesh_0151Mesh')
me_mesh_0151_mesh_0151mesh.from_pydata([(0.01616, 0.00635, 0.01616), (1.192e-06, 0.00635, 0.02285), (0.01616, 0.02159, 0.01616), (1.192e-06, 0.02159, 0.02285), (-0.01616, 0.00635, 0.01616), (-0.01616, 0.02159, 0.01616), (-0.02285, 0.00635, 0.0), (-0.02285, 0.02159, 0.0), (-0.01616, 0.00635, -0.01616), (-0.01616, 0.02159, -0.01616), (1.192e-06, 0.00635, -0.02286), (1.192e-06, 0.02159, -0.02285), (0.01616, 0.00635, -0.01616), (0.01616, 0.02159, -0.01616), (0.02286, 0.00635, 0.0), (0.02285, 0.02159, 0.0), (0.03066, -0.00508, 0.0), (0.02168, -0.00508, 0.02168), (0.0381, -0.00508, 0.0), (0.02694, -0.00508, 0.02694), (1.192e-06, -0.00508, 0.03066), (1.192e-06, -0.00508, 0.0381), (-0.02168, -0.00508, 0.02168), (-0.02694, -0.00508, 0.02694), (-0.03066, -0.00508, 0.0), (-0.0381, -0.00508, 0.0), (-0.02168, -0.00508, -0.02168), (-0.02694, -0.00508, -0.02694), (1.192e-06, -0.00508, -0.03066), (1.192e-06, -0.00508, -0.0381), (0.02168, -0.00508, -0.02168), (0.02694, -0.00508, -0.02694), (1.192e-06, 0.00635, -0.0381), (0.02694, 0.00635, -0.02694), (1.192e-06, 0.00635, -0.02286), (0.01616, 0.00635, -0.01616), (0.0381, 0.00635, 0.0), (0.02286, 0.00635, 0.0), (0.02694, 0.00635, 0.02694), (0.01616, 0.00635, 0.01616), (1.192e-06, 0.00635, 0.0381), (1.192e-06, 0.00635, 0.02285), (-0.02694, 0.00635, 0.02694), (-0.01616, 0.00635, 0.01616), (-0.0381, 0.00635, 0.0), (-0.02285, 0.00635, 0.0), (-0.02694, 0.00635, -0.02694), (-0.01616, 0.00635, -0.01616), (0.0381, 0.00635, 0.0), (0.02694, 0.00635, -0.02694), (0.0381, -0.00508, 0.0), (0.02694, -0.00508, -0.02694), (1.192e-06, 0.00635, -0.0381), (1.192e-06, -0.00508, -0.0381), (-0.02694, 0.00635, -0.02694), (-0.02694, -0.00508, -0.02694), (-0.0381, 0.00635, 0.0), (-0.0381, -0.00508, 0.0), (-0.02694, 0.00635, 0.02694), (-0.02694, -0.00508, 0.02694), (1.192e-06, 0.00635, 0.0381), (1.192e-06, -0.00508, 0.0381), (0.02694, 0.00635, 0.02694), (0.02694, -0.00508, 0.02694), (1.192e-06, -0.00508, 0.03066), (0.02168, -0.00508, 0.02168), (1.192e-06, -0.02413, 0.03066), (0.02168, -0.02413, 0.02168), (0.03066, -0.00508, 0.0), (0.03066, -0.02413, 0.0), (0.02168, -0.00508, -0.02168), (0.02168, -0.02413, -0.02168), (1.192e-06, -0.00508, -0.03066), (1.192e-06, -0.02413, -0.03066), (-0.02168, -0.00508, -0.02168), (-0.02168, -0.02413, -0.02168), (-0.03066, -0.00508, 0.0), (-0.03066, -0.02413, 0.0), (-0.02168, -0.00508, 0.02168), (-0.02168, -0.02413, 0.02168), (-0.02285, 0.02159, 0.0), (-0.01616, 0.02159, -0.01616), (-0.01616, 0.02159, 0.01616), (1.192e-06, 0.02159, 0.02285), (1.192e-06, 0.02159, -0.02285), (0.01616, 0.02159, 0.01616), (0.01616, 0.02159, -0.01616), (0.02285, 0.02159, 0.0), (-0.02168, -0.02413, 0.02168), (1.192e-06, -0.02413, 0.03066), (-0.03066, -0.02413, 0.0), (-0.02168, -0.02413, -0.02168), (0.02168, -0.02413, 0.02168), (1.192e-06, -0.02413, -0.03066), (0.03066, -0.02413, 0.0), (0.02168, -0.02413, -0.02168)], [], [(0, 1, 2), (2, 1, 3), (1, 4, 3), (3, 4, 5), (4, 6, 5), (5, 6, 7), (6, 8, 7), (7, 8, 9), (8, 10, 9), (9, 10, 11), (10, 12, 11), (11, 12, 13), (12, 14, 13), (13, 14, 15), (14, 0, 15), (15, 0, 2), (16, 17, 18), (18, 17, 19), (17, 20, 19), (19, 20, 21), (20, 22, 21), (21, 22, 23), (22, 24, 23), (23, 24, 25), (24, 26, 25), (25, 26, 27), (26, 28, 27), (27, 28, 29), (28, 30, 29), (29, 30, 31), (30, 16, 31), (31, 16, 18), (32, 33, 34), (34, 33, 35), (33, 36, 35), (35, 36, 37), (36, 38, 37), (37, 38, 39), (38, 40, 39), (39, 40, 41), (40, 42, 41), (41, 42, 43), (42, 44, 43), (43, 44, 45), (44, 46, 45), (45, 46, 47), (46, 32, 47), (47, 32, 34), (48, 49, 50), (50, 49, 51), (49, 52, 51), (51, 52, 53), (52, 54, 53), (53, 54, 55), (54, 56, 55), (55, 56, 57), (56, 58, 57), (57, 58, 59), (58, 60, 59), (59, 60, 61), (60, 62, 61), (61, 62, 63), (62, 48, 63), (63, 48, 50), (64, 65, 66), (66, 65, 67), (65, 68, 67), (67, 68, 69), (68, 70, 69), (69, 70, 71), (70, 72, 71), (71, 72, 73), (72, 74, 73), (73, 74, 75), (74, 76, 75), (75, 76, 77), (76, 78, 77), (77, 78, 79), (78, 64, 79), (79, 64, 66), (80, 81, 82), (82, 81, 83), (81, 84, 83), (83, 84, 85), (84, 86, 85), (85, 86, 87), (88, 89, 90), (90, 89, 91), (89, 92, 91), (91, 92, 93), (92, 94, 93), (93, 94, 95)])
me_mesh_0151_mesh_0151mesh.polygons.foreach_set('use_smooth', [True] * 92)
_k = set([(0, 1), (0, 14), (1, 4), (2, 3), (2, 15), (3, 5), (4, 6), (5, 7), (6, 8), (7, 9), (8, 10), (9, 11), (10, 12), (11, 13), (12, 14), (13, 15), (16, 17), (16, 30), (17, 20), (18, 19), (18, 31), (19, 21), (20, 22), (21, 23), (22, 24), (23, 25), (24, 26), (25, 27), (26, 28), (27, 29), (28, 30), (29, 31), (32, 33), (32, 46), (33, 36), (34, 35), (34, 47), (35, 37), (36, 38), (37, 39), (38, 40), (39, 41), (40, 42), (41, 43), (42, 44), (43, 45), (44, 46), (45, 47), (48, 49), (48, 62), (49, 52), (50, 51), (50, 63), (51, 53), (52, 54), (53, 55), (54, 56), (55, 57), (56, 58), (57, 59), (58, 60), (59, 61), (60, 62), (61, 63), (64, 65), (64, 78), (65, 68), (66, 67), (66, 79), (67, 69), (68, 70), (69, 71), (70, 72), (71, 73), (72, 74), (73, 75), (74, 76), (75, 77), (76, 78), (77, 79), (80, 81), (80, 82), (81, 84), (82, 83), (83, 85), (84, 86), (85, 87), (86, 87), (88, 89), (88, 90), (89, 92), (90, 91), (91, 93), (92, 94), (93, 95), (94, 95)])
me_mesh_0151_mesh_0151mesh.attributes.new('sharp_edge', 'BOOLEAN', 'EDGE').data.foreach_set('value', [ (min(e.vertices), max(e.vertices)) in _k for e in me_mesh_0151_mesh_0151mesh.edges])
_uv = me_mesh_0151_mesh_0151mesh.uv_layers.new(name='UVMap')
_uv.uv.foreach_set('vector', [0.2543, 0.4794, 0.2518, 0.4857, 0.2543, 0.4794, 0.2543, 0.4794, 0.2518, 0.4857, 0.2518, 0.4857, 0.2518, 0.4857, 0.2493, 0.4794, 0.2518, 0.4857, 0.2518, 0.4857, 0.2493, 0.4794, 0.2493, 0.4794, 0.2493, 0.4794, 0.2482, 0.4643, 0.2493, 0.4794, 0.2493, 0.4794, 0.2482, 0.4643, 0.2482, 0.4643, 0.2482, 0.4643, 0.2493, 0.4491, 0.2482, 0.4643, 0.2482, 0.4643, 0.2493, 0.4491, 0.2493, 0.4491, 0.2493, 0.4491, 0.2518, 0.4429, 0.2493, 0.4491, 0.2493, 0.4491, 0.2518, 0.4429, 0.2518, 0.4429, 0.2518, 0.4429, 0.2543, 0.4491, 0.2518, 0.4429, 0.2518, 0.4429, 0.2543, 0.4491, 0.2543, 0.4491, 0.2543, 0.4491, 0.2553, 0.4643, 0.2543, 0.4491, 0.2543, 0.4491, 0.2553, 0.4643, 0.2553, 0.4643, 0.2553, 0.4643, 0.2543, 0.4794, 0.2553, 0.4643, 0.2553, 0.4643, 0.2543, 0.4794, 0.2543, 0.4794, 0.2565, 0.4643, 0.2551, 0.4846, 0.2576, 0.4643, 0.2576, 0.4643, 0.2551, 0.4846, 0.2559, 0.4895, 0.2551, 0.4846, 0.2518, 0.493, 0.2559, 0.4895, 0.2559, 0.4895, 0.2518, 0.493, 0.2518, 0.5, 0.2518, 0.493, 0.2484, 0.4846, 0.2518, 0.5, 0.2518, 0.5, 0.2484, 0.4846, 0.2476, 0.4895, 0.2484, 0.4846, 0.247, 0.4643, 0.2476, 0.4895, 0.2476, 0.4895, 0.247, 0.4643, 0.2459, 0.4643, 0.247, 0.4643, 0.2484, 0.444, 0.2459, 0.4643, 0.2459, 0.4643, 0.2484, 0.444, 0.2476, 0.439, 0.2484, 0.444, 0.2518, 0.4355, 0.2476, 0.439, 0.2476, 0.439, 0.2518, 0.4355, 0.2518, 0.4286, 0.2518, 0.4355, 0.2551, 0.444, 0.2518, 0.4286, 0.2518, 0.4286, 0.2551, 0.444, 0.2559, 0.439, 0.2551, 0.444, 0.2565, 0.4643, 0.2559, 0.439, 0.2559, 0.439, 0.2565, 0.4643, 0.2576, 0.4643, 0.2518, 0.4286, 0.2559, 0.439, 0.2518, 0.4429, 0.2518, 0.4429, 0.2559, 0.439, 0.2543, 0.4491, 0.2559, 0.439, 0.2576, 0.4643, 0.2543, 0.4491, 0.2543, 0.4491, 0.2576, 0.4643, 0.2553, 0.4643, 0.2576, 0.4643, 0.2559, 0.4895, 0.2553, 0.4643, 0.2553, 0.4643, 0.2559, 0.4895, 0.2543, 0.4794, 0.2559, 0.4895, 0.2518, 0.5, 0.2543, 0.4794, 0.2543, 0.4794, 0.2518, 0.5, 0.2518, 0.4857, 0.2518, 0.5, 0.2476, 0.4895, 0.2518, 0.4857, 0.2518, 0.4857, 0.2476, 0.4895, 0.2493, 0.4794, 0.2476, 0.4895, 0.2459, 0.4643, 0.2493, 0.4794, 0.2493, 0.4794, 0.2459, 0.4643, 0.2482, 0.4643, 0.2459, 0.4643, 0.2476, 0.439, 0.2482, 0.4643, 0.2482, 0.4643, 0.2476, 0.439, 0.2493, 0.4491, 0.2476, 0.439, 0.2518, 0.4286, 0.2493, 0.4491, 0.2493, 0.4491, 0.2518, 0.4286, 0.2518, 0.4429, 0.2576, 0.4643, 0.2559, 0.439, 0.2576, 0.4643, 0.2576, 0.4643, 0.2559, 0.439, 0.2559, 0.439, 0.2559, 0.439, 0.2518, 0.4286, 0.2559, 0.439, 0.2559, 0.439, 0.2518, 0.4286, 0.2518, 0.4286, 0.2518, 0.4286, 0.2476, 0.439, 0.2518, 0.4286, 0.2518, 0.4286, 0.2476, 0.439, 0.2476, 0.439, 0.2476, 0.439, 0.2459, 0.4643, 0.2476, 0.439, 0.2476, 0.439, 0.2459, 0.4643, 0.2459, 0.4643, 0.2459, 0.4643, 0.2476, 0.4895, 0.2459, 0.4643, 0.2459, 0.4643, 0.2476, 0.4895, 0.2476, 0.4895, 0.2476, 0.4895, 0.2518, 0.5, 0.2476, 0.4895, 0.2476, 0.4895, 0.2518, 0.5, 0.2518, 0.5, 0.2518, 0.5, 0.2559, 0.4895, 0.2518, 0.5, 0.2518, 0.5, 0.2559, 0.4895, 0.2559, 0.4895, 0.2559, 0.4895, 0.2576, 0.4643, 0.2559, 0.4895, 0.2559, 0.4895, 0.2576, 0.4643, 0.2576, 0.4643, 0.2518, 0.493, 0.2551, 0.4846, 0.2518, 0.493, 0.2518, 0.493, 0.2551, 0.4846, 0.2551, 0.4846, 0.2551, 0.4846, 0.2565, 0.4643, 0.2551, 0.4846, 0.2551, 0.4846, 0.2565, 0.4643, 0.2565, 0.4643, 0.2565, 0.4643, 0.2551, 0.444, 0.2565, 0.4643, 0.2565, 0.4643, 0.2551, 0.444, 0.2551, 0.444, 0.2551, 0.444, 0.2518, 0.4355, 0.2551, 0.444, 0.2551, 0.444, 0.2518, 0.4355, 0.2518, 0.4355, 0.2518, 0.4355, 0.2484, 0.444, 0.2518, 0.4355, 0.2518, 0.4355, 0.2484, 0.444, 0.2484, 0.444, 0.2484, 0.444, 0.247, 0.4643, 0.2484, 0.444, 0.2484, 0.444, 0.247, 0.4643, 0.247, 0.4643, 0.247, 0.4643, 0.2484, 0.4846, 0.247, 0.4643, 0.247, 0.4643, 0.2484, 0.4846, 0.2484, 0.4846, 0.2484, 0.4846, 0.2518, 0.493, 0.2484, 0.4846, 0.2484, 0.4846, 0.2518, 0.493, 0.2518, 0.493, 0.0, 0.5, 0.1464, 0.1464, 0.1464, 0.8536, 0.1464, 0.8536, 0.1464, 0.1464, 0.5, 1.0, 0.1464, 0.1464, 0.5, 0.0, 0.5, 1.0, 0.5, 1.0, 0.5, 0.0, 0.8536, 0.8536, 0.5, 0.0, 0.8536, 0.1464, 0.8536, 0.8536, 0.8536, 0.8536, 0.8536, 0.1464, 1.0, 0.5, 0.1464, 0.8536, 0.5, 1.0, 0.0, 0.5, 0.0, 0.5, 0.5, 1.0, 0.1464, 0.1464, 0.5, 1.0, 0.8536, 0.8536, 0.1464, 0.1464, 0.1464, 0.1464, 0.8536, 0.8536, 0.5, 0.0, 0.8536, 0.8536, 1.0, 0.5, 0.5, 0.0, 0.5, 0.0, 1.0, 0.5, 0.8536, 0.1464])
me_mesh_0151_mesh_0151mesh.materials.append(mat_chair)
me_mesh_0151_mesh_0151mesh.use_remesh_fix_poles = True
me_mesh_0151_mesh_0151mesh.use_remesh_preserve_attributes = False
me_mesh_0151_mesh_0151mesh.update()
me_mesh_0151_mesh_0151mesh.normals_split_custom_set([tuple(v) for v in zip(*[iter([-0.7071, -0.0003578, -0.7071, -1.949e-05, -0.0003379, -1.0, -0.7071, -0.0003557, -0.7071, -0.7071, -0.0003557, -0.7071, -1.949e-05, -0.0003379, -1.0, -2.043e-06, -0.0003335, -1.0, -1.949e-05, -0.0003379, -1.0, 0.7071, -0.000327, -0.7071, -2.043e-06, -0.0003335, -1.0, -2.043e-06, -0.0003335, -1.0, 0.7071, -0.000327, -0.7071, 0.7071, -0.0003353, -0.7071, 0.7071, -0.000327, -0.7071, 1.0, -0.0003251, -9.837e-06, 0.7071, -0.0003353, -0.7071, 0.7071, -0.0003353, -0.7071, 1.0, -0.0003251, -9.837e-06, 1.0, -0.0003192, 6.448e-06, 1.0, -0.0003251, -9.837e-06, 0.7071, -0.000297, 0.7071, 1.0, -0.0003192, 6.448e-06, 1.0, -0.0003192, 6.448e-06, 0.7071, -0.000297, 0.7071, 0.7071, -0.000297, 0.7071, 0.7071, -0.000297, 0.7071, 1.561e-06, -0.0003192, 1.0, 0.7071, -0.000297, 0.7071, 0.7071, -0.000297, 0.7071, 1.561e-06, -0.0003192, 1.0, -2.299e-05, -0.0003236, 1.0, 1.561e-06, -0.0003192, 1.0, -0.7071, -0.0003257, 0.7071, -2.299e-05, -0.0003236, 1.0, -2.299e-05, -0.0003236, 1.0, -0.7071, -0.0003257, 0.7071, -0.7071, -0.0003195, 0.7071, -0.7071, -0.0003257, 0.7071, -1.0, -0.0003299, 9.272e-06, -0.7071, -0.0003195, 0.7071, -0.7071, -0.0003195, 0.7071, -1.0, -0.0003299, 9.272e-06, -1.0, -0.0003359, -1.652e-05, -1.0, -0.0003299, 9.272e-06, -0.7071, -0.0003578, -0.7071, -1.0, -0.0003359, -1.652e-05, -1.0, -0.0003359, -1.652e-05, -0.7071, -0.0003578, -0.7071, -0.7071, -0.0003557, -0.7071, 0.0, 1.0, 5.942e-08, 0.0, 1.0, -9.911e-09, 0.0, 1.0, 4.953e-08, 0.0, 1.0, 4.953e-08, 0.0, 1.0, -9.911e-09, 0.0, 1.0, -1.814e-08, 0.0, 1.0, -9.911e-09, 0.0, 1.0, 0.0, 0.0, 1.0, -1.814e-08, 0.0, 1.0, -1.814e-08, 0.0, 1.0, 0.0, 0.0, 1.0, 0.0, 0.0, 1.0, 0.0, 0.0, 1.0, -1.128e-08, 0.0, 1.0, 0.0, 0.0, 1.0, 0.0, 0.0, 1.0, -1.128e-08, 0.0, 1.0, -1.276e-08, 0.0, 1.0, -1.128e-08, 0.0, 1.0, -1.725e-08, 0.0, 1.0, -1.276e-08, 0.0, 1.0, -1.276e-08, 0.0, 1.0, -1.725e-08, 0.0, 1.0, -1.421e-08, 0.0, 1.0, -1.725e-08, 0.0, 1.0, 1.578e-08, 0.0, 1.0, -1.421e-08, 0.0, 1.0, -1.421e-08, 0.0, 1.0, 1.578e-08, 0.0, 1.0, 1.815e-08, 0.0, 1.0, 1.578e-08, 0.0, 1.0, 0.0, 0.0, 1.0, 1.815e-08, 0.0, 1.0, 1.815e-08, 0.0, 1.0, 0.0, 0.0, 1.0, 0.0, 0.0, 1.0, 0.0, 0.0, 1.0, -1.127e-08, 0.0, 1.0, 0.0, 0.0, 1.0, 0.0, 0.0, 1.0, -1.127e-08, 0.0, 1.0, -4.893e-09, 0.0, 1.0, -1.127e-08, 0.0, 1.0, 5.942e-08, 0.0, 1.0, -4.893e-09, 0.0, 1.0, -4.893e-09, 0.0, 1.0, 5.942e-08, 0.0, 1.0, 4.953e-08, 0.0, -1.0, -8.168e-09, 0.0, -1.0, -5.135e-08, 0.0, -1.0, -8.17e-09, 0.0, -1.0, -8.17e-09, 0.0, -1.0, -5.135e-08, 0.0, -1.0, -4.699e-08, 0.0, -1.0, -5.135e-08, 0.0, -1.0, 8.436e-09, 0.0, -1.0, -4.699e-08, 0.0, -1.0, -4.699e-08, 0.0, -1.0, 8.436e-09, 0.0, -1.0, 3.594e-08, 0.0, -1.0, 8.436e-09, 0.0, -1.0, 2.18e-08, 0.0, -1.0, 3.594e-08, 0.0, -1.0, 3.594e-08, 0.0, -1.0, 2.18e-08, 0.0, -1.0, 1.281e-08, 0.0, -1.0, 2.18e-08, 0.0, -1.0, 8.168e-09, 0.0, -1.0, 1.281e-08, 0.0, -1.0, 1.281e-08, 0.0, -1.0, 8.168e-09, 0.0, -1.0, 8.17e-09, 0.0, -1.0, 8.168e-09, 0.0, -1.0, 5.135e-08, 0.0, -1.0, 8.17e-09, 0.0, -1.0, 8.17e-09, 0.0, -1.0, 5.135e-08, 0.0, -1.0, 4.699e-08, 0.0, -1.0, 5.135e-08, 0.0, -1.0, -8.436e-09, 0.0, -1.0, 4.699e-08, 0.0, -1.0, 4.699e-08, 0.0, -1.0, -8.436e-09, 0.0, -1.0, -3.594e-08, 0.0, -1.0, -8.436e-09, 0.0, -1.0, -2.18e-08, 0.0, -1.0, -3.594e-08, 0.0, -1.0, -3.594e-08, 0.0, -1.0, -2.18e-08, 0.0, -1.0, -1.281e-08, 0.0, -1.0, -2.18e-08, 0.0, -1.0, -8.168e-09, 0.0, -1.0, -1.281e-08, 0.0, -1.0, -1.281e-08, 0.0, -1.0, -8.168e-09, 0.0, -1.0, -8.17e-09, -1.0, 0.0, 9.031e-06, -0.7071, 0.0, 0.7071, -1.0, 0.0, -1.212e-05, -1.0, 0.0, -1.212e-05, -0.7071, 0.0, 0.7071, -0.7071, 0.0, 0.7071, -0.7071, 0.0, 0.7071, 1.055e-05, 0.0, 1.0, -0.7071, 0.0, 0.7071, -0.7071, 0.0, 0.7071, 1.055e-05, 0.0, 1.0, -1.055e-05, 0.0, 1.0, 1.055e-05, 0.0, 1.0, 0.7071, 0.0, 0.7071, -1.055e-05, 0.0, 1.0, -1.055e-05, 0.0, 1.0, 0.7071, 0.0, 0.7071, 0.7071, 0.0, 0.7071, 0.7071, 0.0, 0.7071, 1.0, 0.0, -1.216e-05, 0.7071, 0.0, 0.7071, 0.7071, 0.0, 0.7071, 1.0, 0.0, -1.216e-05, 1.0, 0.0, 8.974e-06, 1.0, 0.0, -1.216e-05, 0.7071, 0.0, -0.7071, 1.0, 0.0, 8.974e-06, 1.0, 0.0, 8.974e-06, 0.7071, 0.0, -0.7071, 0.7071, 0.0, -0.7071, 0.7071, 0.0, -0.7071, -1.051e-05, 0.0, -1.0, 0.7071, 0.0, -0.7071, 0.7071, 0.0, -0.7071, -1.051e-05, 0.0, -1.0, 1.051e-05, 0.0, -1.0, -1.051e-05, 0.0, -1.0, -0.7071, 0.0, -0.7071, 1.051e-05, 0.0, -1.0, 1.051e-05, 0.0, -1.0, -0.7071, 0.0, -0.7071, -0.7071, 0.0, -0.7071, -0.7071, 0.0, -0.7071, -1.0, 0.0, 9.031e-06, -0.7071, 0.0, -0.7071, -0.7071, 0.0, -0.7071, -1.0, 0.0, 9.031e-06, -1.0, 0.0, -1.212e-05, 1.314e-06, 0.0, -1.0, -0.7071, 0.0, -0.7071, -1.682e-05, 0.0, -1.0, -1.682e-05, 0.0, -1.0, -0.7071, 0.0, -0.7071, -0.7071, 0.0, -0.7071, -0.7071, 0.0, -0.7071, -1.0, 0.0, -1.876e-05, -0.7071, 0.0, -0.7071, -0.7071, 0.0, -0.7071, -1.0, 0.0, -1.876e-05, -1.0, 0.0, -7.085e-07, -1.0, 0.0, -1.876e-05, -0.7071, 0.0, 0.7071, -1.0, 0.0, -7.085e-07, -1.0, 0.0, -7.085e-07, -0.7071, 0.0, 0.7071, -0.7071, 0.0, 0.7071, -0.7071, 0.0, 0.7071, -1.682e-05, 0.0, 1.0, -0.7071, 0.0, 0.7071, -0.7071, 0.0, 0.7071, -1.682e-05, 0.0, 1.0, 1.283e-06, 0.0, 1.0, -1.682e-05, 0.0, 1.0, 0.7071, 0.0, 0.7071, 1.283e-06, 0.0, 1.0, 1.283e-06, 0.0, 1.0, 0.7071, 0.0, 0.7071, 0.7071, 0.0, 0.7071, 0.7071, 0.0, 0.7071, 1.0, 0.0, -6.879e-07, 0.7071, 0.0, 0.7071, 0.7071, 0.0, 0.7071, 1.0, 0.0, -6.879e-07, 1.0, 0.0, -1.875e-05, 1.0, 0.0, -6.879e-07, 0.7071, 0.0, -0.7071, 1.0, 0.0, -1.875e-05, 1.0, 0.0, -1.875e-05, 0.7071, 0.0, -0.7071, 0.7071, 0.0, -0.7071, 0.7071, 0.0, -0.7071, 1.314e-06, 0.0, -1.0, 0.7071, 0.0, -0.7071, 0.7071, 0.0, -0.7071, 1.314e-06, 0.0, -1.0, -1.682e-05, 0.0, -1.0, 0.0, -1.0, 0.0, 0.0, -1.0, 0.0, 0.0, -1.0, 0.0, 0.0, -1.0, 0.0, 0.0, -1.0, 0.0, 0.0, -1.0, 0.0, 0.0, -1.0, 0.0, 0.0, -1.0, 0.0, 0.0, -1.0, 0.0, 0.0, -1.0, 0.0, 0.0, -1.0, 0.0, 0.0, -1.0, 0.0, 0.0, -1.0, 0.0, 0.0, -1.0, 0.0, 0.0, -1.0, 0.0, 0.0, -1.0, 0.0, 0.0, -1.0, 0.0, 0.0, -1.0, 0.0, 0.0, 1.0, 0.0, 0.0, 1.0, 0.0, 0.0, 1.0, 0.0, 0.0, 1.0, 0.0, 0.0, 1.0, 0.0, 0.0, 1.0, -4.379e-08, 0.0, 1.0, 0.0, 0.0, 1.0, -1.46e-08, 0.0, 1.0, -4.379e-08, 0.0, 1.0, -4.379e-08, 0.0, 1.0, -1.46e-08, 0.0, 1.0, -7.085e-08, 0.0, 1.0, -1.46e-08, 0.0, 1.0, -1.246e-08, 0.0, 1.0, -7.085e-08, 0.0, 1.0, -7.085e-08, 0.0, 1.0, -1.246e-08, 0.0, 1.0, -7.475e-08])] * 3)])
me_mesh_0151_001_mesh_0151mesh_001 = bpy.data.meshes.new('Mesh_0151.001_Mesh_0151Mesh.001')
me_mesh_0151_001_mesh_0151mesh_001.from_pydata([(-0.01617, 0.05944, 0.01616), (0.0, 0.05944, 0.02286), (-0.01617, 0.0442, 0.01616), (0.0, 0.0442, 0.02286), (0.01616, 0.05944, 0.01616), (0.01616, 0.0442, 0.01616), (0.02286, 0.05944, 7.153e-07), (0.02286, 0.0442, 7.153e-07), (0.01616, 0.05944, -0.01616), (0.01616, 0.0442, -0.01616), (0.0, 0.05944, -0.02286), (0.0, 0.0442, -0.02286), (-0.01617, 0.05944, -0.01616), (-0.01617, 0.0442, -0.01616), (-0.02286, 0.05944, 7.153e-07), (-0.02286, 0.0442, 7.153e-07), (0.02694, -0.02819, 0.02694), (0.0381, -0.02819, 7.153e-07), (0.02155, -0.02819, 0.02155), (0.03048, -0.02819, 7.153e-07), (0.02694, -0.02819, -0.02694), (0.02155, -0.02819, -0.02155), (0.0, -0.02819, -0.0381), (0.0, -0.02819, -0.03048), (-0.02694, -0.02819, -0.02694), (-0.02155, -0.02819, -0.02155), (-0.0381, -0.02819, 7.153e-07), (-0.03048, -0.02819, 7.153e-07), (-0.02694, -0.02819, 0.02694), (-0.02155, -0.02819, 0.02155), (0.0, -0.02819, 0.0381), (0.0, -0.02819, 0.03048), (0.02155, -0.04724, 0.02155), (0.0, -0.04724, 0.03048), (0.02155, -0.02819, 0.02155), (0.0, -0.02819, 0.03048), (-0.02155, -0.04724, 0.02155), (-0.02155, -0.02819, 0.02155), (-0.03048, -0.04724, 7.153e-07), (-0.03048, -0.02819, 7.153e-07), (-0.02155, -0.04724, -0.02155), (-0.02155, -0.02819, -0.02155), (0.0, -0.04724, -0.03048), (0.0, -0.02819, -0.03048), (0.02155, -0.04724, -0.02155), (0.02155, -0.02819, -0.02155), (0.03048, -0.04724, 7.153e-07), (0.03048, -0.02819, 7.153e-07), (0.02694, -0.02819, 0.02694), (0.0, -0.02819, 0.0381), (0.01616, 0.0442, 0.01616), (0.0, 0.0442, 0.02286), (-0.02694, -0.02819, 0.02694), (-0.01617, 0.0442, 0.01616), (-0.0381, -0.02819, 7.153e-07), (-0.02286, 0.0442, 7.153e-07), (-0.02694, -0.02819, -0.02694), (-0.01617, 0.0442, -0.01616), (0.0, -0.02819, -0.0381), (0.0, 0.0442, -0.02286), (0.02694, -0.02819, -0.02694), (0.01616, 0.0442, -0.01616), (0.0381, -0.02819, 7.153e-07), (0.02286, 0.0442, 7.153e-07), (0.0, 0.05944, -0.02286), (0.01616, 0.05944, -0.01616), (-0.01617, 0.05944, -0.01616), (-0.02286, 0.05944, 7.153e-07), (0.02286, 0.05944, 7.153e-07), (-0.01617, 0.05944, 0.01616), (0.01616, 0.05944, 0.01616), (0.0, 0.05944, 0.02286), (0.02155, -0.04724, 0.02155), (0.03048, -0.04724, 7.153e-07), (0.0, -0.04724, 0.03048), (-0.02155, -0.04724, 0.02155), (0.02155, -0.04724, -0.02155), (-0.03048, -0.04724, 7.153e-07), (0.0, -0.04724, -0.03048), (-0.02155, -0.04724, -0.02155)], [], [(0, 1, 2), (2, 1, 3), (1, 4, 3), (3, 4, 5), (4, 6, 5), (5, 6, 7), (6, 8, 7), (7, 8, 9), (8, 10, 9), (9, 10, 11), (10, 12, 11), (11, 12, 13), (12, 14, 13), (13, 14, 15), (14, 0, 15), (15, 0, 2), (16, 17, 18), (18, 17, 19), (17, 20, 19), (19, 20, 21), (20, 22, 21), (21, 22, 23), (22, 24, 23), (23, 24, 25), (24, 26, 25), (25, 26, 27), (26, 28, 27), (27, 28, 29), (28, 30, 29), (29, 30, 31), (30, 16, 31), (31, 16, 18), (32, 33, 34), (34, 33, 35), (33, 36, 35), (35, 36, 37), (36, 38, 37), (37, 38, 39), (38, 40, 39), (39, 40, 41), (40, 42, 41), (41, 42, 43), (42, 44, 43), (43, 44, 45), (44, 46, 45), (45, 46, 47), (46, 32, 47), (47, 32, 34), (48, 49, 50), (50, 49, 51), (49, 52, 51), (51, 52, 53), (52, 54, 53), (53, 54, 55), (54, 56, 55), (55, 56, 57), (56, 58, 57), (57, 58, 59), (58, 60, 59), (59, 60, 61), (60, 62, 61), (61, 62, 63), (62, 48, 63), (63, 48, 50), (64, 65, 66), (66, 65, 67), (65, 68, 67), (67, 68, 69), (68, 70, 69), (69, 70, 71), (72, 73, 74), (74, 73, 75), (73, 76, 75), (75, 76, 77), (76, 78, 77), (77, 78, 79)])
me_mesh_0151_001_mesh_0151mesh_001.polygons.foreach_set('use_smooth', [True] * 76)
_k = set([(0, 1), (0, 14), (1, 4), (2, 3), (2, 15), (3, 5), (4, 6), (5, 7), (6, 8), (7, 9), (8, 10), (9, 11), (10, 12), (11, 13), (12, 14), (13, 15), (16, 17), (16, 30), (17, 20), (18, 19), (18, 31), (19, 21), (20, 22), (21, 23), (22, 24), (23, 25), (24, 26), (25, 27), (26, 28), (27, 29), (28, 30), (29, 31), (32, 33), (32, 46), (33, 36), (34, 35), (34, 47), (35, 37), (36, 38), (37, 39), (38, 40), (39, 41), (40, 42), (41, 43), (42, 44), (43, 45), (44, 46), (45, 47), (48, 49), (48, 62), (49, 52), (50, 51), (50, 63), (51, 53), (52, 54), (53, 55), (54, 56), (55, 57), (56, 58), (57, 59), (58, 60), (59, 61), (60, 62), (61, 63), (64, 65), (64, 66), (65, 68), (66, 67), (67, 69), (68, 70), (69, 71), (70, 71), (72, 73), (72, 74), (73, 76), (74, 75), (75, 77), (76, 78), (77, 79), (78, 79)])
me_mesh_0151_001_mesh_0151mesh_001.attributes.new('sharp_edge', 'BOOLEAN', 'EDGE').data.foreach_set('value', [ (min(e.vertices), max(e.vertices)) in _k for e in me_mesh_0151_001_mesh_0151mesh_001.edges])
_uv = me_mesh_0151_001_mesh_0151mesh_001.uv_layers.new(name='UVMap')
_uv.uv.foreach_set('vector', [0.2879, 0.7121, 0.5, 0.8, 0.2879, 0.7121, 0.2879, 0.7121, 0.5, 0.8, 0.5, 0.8, 0.5, 0.8, 0.7121, 0.7121, 0.5, 0.8, 0.5, 0.8, 0.7121, 0.7121, 0.7121, 0.7121, 0.7121, 0.7121, 0.8, 0.5, 0.7121, 0.7121, 0.7121, 0.7121, 0.8, 0.5, 0.8, 0.5, 0.8, 0.5, 0.7121, 0.2879, 0.8, 0.5, 0.8, 0.5, 0.7121, 0.2879, 0.7121, 0.2879, 0.7121, 0.2879, 0.5, 0.2, 0.7121, 0.2879, 0.7121, 0.2879, 0.5, 0.2, 0.5, 0.2, 0.5, 0.2, 0.2879, 0.2879, 0.5, 0.2, 0.5, 0.2, 0.2879, 0.2879, 0.2879, 0.2879, 0.2879, 0.2879, 0.2, 0.5, 0.2879, 0.2879, 0.2879, 0.2879, 0.2, 0.5, 0.2, 0.5, 0.2, 0.5, 0.2879, 0.7121, 0.2, 0.5, 0.2, 0.5, 0.2879, 0.7121, 0.2879, 0.7121, 0.8536, 0.8536, 1.0, 0.5, 0.7828, 0.7828, 0.7828, 0.7828, 1.0, 0.5, 0.9, 0.5, 1.0, 0.5, 0.8536, 0.1464, 0.9, 0.5, 0.9, 0.5, 0.8536, 0.1464, 0.7828, 0.2172, 0.8536, 0.1464, 0.5, 0.0, 0.7828, 0.2172, 0.7828, 0.2172, 0.5, 0.0, 0.5, 0.1, 0.5, 0.0, 0.1464, 0.1464, 0.5, 0.1, 0.5, 0.1, 0.1464, 0.1464, 0.2172, 0.2172, 0.1464, 0.1464, 0.0, 0.5, 0.2172, 0.2172, 0.2172, 0.2172, 0.0, 0.5, 0.1, 0.5, 0.0, 0.5, 0.1464, 0.8536, 0.1, 0.5, 0.1, 0.5, 0.1464, 0.8536, 0.2172, 0.7828, 0.1464, 0.8536, 0.5, 1.0, 0.2172, 0.7828, 0.2172, 0.7828, 0.5, 1.0, 0.5, 0.9, 0.5, 1.0, 0.8536, 0.8536, 0.5, 0.9, 0.5, 0.9, 0.8536, 0.8536, 0.7828, 0.7828, 0.7828, 0.7828, 0.5, 0.9, 0.7828, 0.7828, 0.7828, 0.7828, 0.5, 0.9, 0.5, 0.9, 0.5, 0.9, 0.2172, 0.7828, 0.5, 0.9, 0.5, 0.9, 0.2172, 0.7828, 0.2172, 0.7828, 0.2172, 0.7828, 0.1, 0.5, 0.2172, 0.7828, 0.2172, 0.7828, 0.1, 0.5, 0.1, 0.5, 0.1, 0.5, 0.2172, 0.2172, 0.1, 0.5, 0.1, 0.5, 0.2172, 0.2172, 0.2172, 0.2172, 0.2172, 0.2172, 0.5, 0.1, 0.2172, 0.2172, 0.2172, 0.2172, 0.5, 0.1, 0.5, 0.1, 0.5, 0.1, 0.7828, 0.2172, 0.5, 0.1, 0.5, 0.1, 0.7828, 0.2172, 0.7828, 0.2172, 0.7828, 0.2172, 0.9, 0.5, 0.7828, 0.2172, 0.7828, 0.2172, 0.9, 0.5, 0.9, 0.5, 0.9, 0.5, 0.7828, 0.7828, 0.9, 0.5, 0.9, 0.5, 0.7828, 0.7828, 0.7828, 0.7828, 0.8536, 0.8536, 0.5, 1.0, 0.7121, 0.7121, 0.7121, 0.7121, 0.5, 1.0, 0.5, 0.8, 0.5, 1.0, 0.1464, 0.8536, 0.5, 0.8, 0.5, 0.8, 0.1464, 0.8536, 0.2879, 0.7121, 0.1464, 0.8536, 0.0, 0.5, 0.2879, 0.7121, 0.2879, 0.7121, 0.0, 0.5, 0.2, 0.5, 0.0, 0.5, 0.1464, 0.1464, 0.2, 0.5, 0.2, 0.5, 0.1464, 0.1464, 0.2879, 0.2879, 0.1464, 0.1464, 0.5, 0.0, 0.2879, 0.2879, 0.2879, 0.2879, 0.5, 0.0, 0.5, 0.2, 0.5, 0.0, 0.8536, 0.1464, 0.5, 0.2, 0.5, 0.2, 0.8536, 0.1464, 0.7121, 0.2879, 0.8536, 0.1464, 1.0, 0.5, 0.7121, 0.2879, 0.7121, 0.2879, 1.0, 0.5, 0.8, 0.5, 1.0, 0.5, 0.8536, 0.8536, 0.8, 0.5, 0.8, 0.5, 0.8536, 0.8536, 0.7121, 0.7121, 0.5, 0.0, 0.8536, 0.1464, 0.1464, 0.1464, 0.1464, 0.1464, 0.8536, 0.1464, 1e-06, 0.5, 0.8536, 0.1464, 1.0, 0.5, 1e-06, 0.5, 1e-06, 0.5, 1.0, 0.5, 0.1464, 0.8536, 1.0, 0.5, 0.8536, 0.8536, 0.1464, 0.8536, 0.1464, 0.8536, 0.8536, 0.8536, 0.5, 1.0, 0.7828, 0.7828, 0.9, 0.5, 0.5, 0.9, 0.5, 0.9, 0.9, 0.5, 0.2172, 0.7828, 0.9, 0.5, 0.7828, 0.2172, 0.2172, 0.7828, 0.2172, 0.7828, 0.7828, 0.2172, 0.1, 0.5, 0.7828, 0.2172, 0.5, 0.1, 0.1, 0.5, 0.1, 0.5, 0.5, 0.1, 0.2172, 0.2172])
me_mesh_0151_001_mesh_0151mesh_001.materials.append(mat_mug)
me_mesh_0151_001_mesh_0151mesh_001.use_remesh_fix_poles = True
me_mesh_0151_001_mesh_0151mesh_001.use_remesh_preserve_attributes = False
me_mesh_0151_001_mesh_0151mesh_001.update()
me_mesh_0151_001_mesh_0151mesh_001.normals_split_custom_set([tuple(v) for v in zip(*[iter([0.7071, 0.0, -0.7071, 1.746e-07, 0.0, -1.0, 0.7071, 0.0, -0.7071, 0.7071, 0.0, -0.7071, 1.746e-07, 0.0, -1.0, -2.097e-05, 0.0, -1.0, 1.746e-07, 0.0, -1.0, -0.7071, 0.0, -0.7071, -2.097e-05, 0.0, -1.0, -2.097e-05, 0.0, -1.0, -0.7071, 0.0, -0.7071, -0.7071, 0.0, -0.7071, -0.7071, 0.0, -0.7071, -1.0, 0.0, -2.354e-05, -0.7071, 0.0, -0.7071, -0.7071, 0.0, -0.7071, -1.0, 0.0, -2.354e-05, -1.0, 0.0, -2.557e-06, -1.0, 0.0, -2.354e-05, -0.7071, 0.0, 0.7071, -1.0, 0.0, -2.557e-06, -1.0, 0.0, -2.557e-06, -0.7071, 0.0, 0.7071, -0.7071, 0.0, 0.7071, -0.7071, 0.0, 0.7071, -2.093e-05, 0.0, 1.0, -0.7071, 0.0, 0.7071, -0.7071, 0.0, 0.7071, -2.093e-05, 0.0, 1.0, 3.08e-08, 0.0, 1.0, -2.093e-05, 0.0, 1.0, 0.7071, 0.0, 0.7071, 3.08e-08, 0.0, 1.0, 3.08e-08, 0.0, 1.0, 0.7071, 0.0, 0.7071, 0.7071, 0.0, 0.7071, 0.7071, 0.0, 0.7071, 1.0, 0.0, -2.536e-06, 0.7071, 0.0, 0.7071, 0.7071, 0.0, 0.7071, 1.0, 0.0, -2.536e-06, 1.0, 0.0, -2.355e-05, 1.0, 0.0, -2.536e-06, 0.7071, 0.0, -0.7071, 1.0, 0.0, -2.355e-05, 1.0, 0.0, -2.355e-05, 0.7071, 0.0, -0.7071, 0.7071, 0.0, -0.7071, 0.0, 1.0, -6.494e-08, 0.0, 1.0, -3.737e-08, 0.0, 1.0, -1.548e-07, 0.0, 1.0, -1.548e-07, 0.0, 1.0, -3.737e-08, 0.0, 1.0, -8.862e-08, 0.0, 1.0, -3.737e-08, 0.0, 1.0, 2.835e-07, 0.0, 1.0, -8.862e-08, 0.0, 1.0, -8.862e-08, 0.0, 1.0, 2.835e-07, 0.0, 1.0, 2.457e-07, 0.0, 1.0, 2.835e-07, 0.0, 1.0, 6.307e-08, 0.0, 1.0, 2.457e-07, 0.0, 1.0, 2.457e-07, 0.0, 1.0, 6.307e-08, 0.0, 1.0, 3.547e-08, 0.0, 1.0, 6.307e-08, 0.0, 1.0, 6.493e-08, 0.0, 1.0, 3.547e-08, 0.0, 1.0, 3.547e-08, 0.0, 1.0, 6.493e-08, 0.0, 1.0, 1.548e-07, 0.0, 1.0, 6.493e-08, 0.0, 1.0, 3.736e-08, 0.0, 1.0, 1.548e-07, 0.0, 1.0, 1.548e-07, 0.0, 1.0, 3.736e-08, 0.0, 1.0, 8.861e-08, 0.0, 1.0, 3.736e-08, 0.0, 1.0, -2.835e-07, 0.0, 1.0, 8.861e-08, 0.0, 1.0, 8.861e-08, 0.0, 1.0, -2.835e-07, 0.0, 1.0, -2.457e-07, 0.0, 1.0, -2.835e-07, 0.0, 1.0, -6.306e-08, 0.0, 1.0, -2.457e-07, 0.0, 1.0, -2.457e-07, 0.0, 1.0, -6.306e-08, 0.0, 1.0, -3.548e-08, 0.0, 1.0, -6.306e-08, 0.0, 1.0, -6.494e-08, 0.0, 1.0, -3.548e-08, 0.0, 1.0, -3.548e-08, 0.0, 1.0, -6.494e-08, 0.0, 1.0, -1.548e-07, -0.7071, 0.0, -0.7071, -1.712e-05, 0.0, -1.0, -0.7071, 0.0, -0.7071, -0.7071, 0.0, -0.7071, -1.712e-05, 0.0, -1.0, 1.366e-06, 0.0, -1.0, -1.712e-05, 0.0, -1.0, 0.7071, 0.0, -0.7071, 1.366e-06, 0.0, -1.0, 1.366e-06, 0.0, -1.0, 0.7071, 0.0, -0.7071, 0.7071, 0.0, -0.7071, 0.7071, 0.0, -0.7071, 1.0, 0.0, -1.892e-05, 0.7071, 0.0, -0.7071, 0.7071, 0.0, -0.7071, 1.0, 0.0, -1.892e-05, 1.0, 0.0, -5.442e-07, 1.0, 0.0, -1.892e-05, 0.7071, 0.0, 0.7071, 1.0, 0.0, -5.442e-07, 1.0, 0.0, -5.442e-07, 0.7071, 0.0, 0.7071, 0.7071, 0.0, 0.7071, 0.7071, 0.0, 0.7071, 9.21e-06, 0.0, 1.0, 0.7071, 0.0, 0.7071, 0.7071, 0.0, 0.7071, 9.21e-06, 0.0, 1.0, -9.21e-06, 0.0, 1.0, 9.21e-06, 0.0, 1.0, -0.7071, 0.0, 0.7071, -9.21e-06, 0.0, 1.0, -9.21e-06, 0.0, 1.0, -0.7071, 0.0, 0.7071, -0.7071, 0.0, 0.7071, -0.7071, 0.0, 0.7071, -1.0, 0.0, -1.952e-05, -0.7071, 0.0, 0.7071, -0.7071, 0.0, 0.7071, -1.0, 0.0, -1.952e-05, -1.0, 0.0, -3.786e-05, -1.0, 0.0, -1.952e-05, -0.7071, 0.0, -0.7071, -1.0, 0.0, -3.786e-05, -1.0, 0.0, -3.786e-05, -0.7071, 0.0, -0.7071, -0.7071, 0.0, -0.7071, -0.6919, -0.206, -0.692, 9.517e-06, -0.206, -0.9785, -0.6919, -0.206, -0.6919, -0.6919, -0.206, -0.6919, 9.517e-06, -0.206, -0.9785, -1.594e-05, -0.206, -0.9785, 9.517e-06, -0.206, -0.9785, 0.692, -0.206, -0.6919, -1.594e-05, -0.206, -0.9785, -1.594e-05, -0.206, -0.9785, 0.692, -0.206, -0.6919, 0.6919, -0.206, -0.6919, 0.692, -0.206, -0.6919, 0.9786, -0.206, 1.574e-05, 0.6919, -0.206, -0.6919, 0.6919, -0.206, -0.6919, 0.9786, -0.206, 1.574e-05, 0.9786, -0.206, -1.325e-05, 0.9786, -0.206, 1.574e-05, 0.6919, -0.206, 0.692, 0.9786, -0.206, -1.325e-05, 0.9786, -0.206, -1.325e-05, 0.6919, -0.206, 0.692, 0.6919, -0.206, 0.6919, 0.6919, -0.206, 0.692, -1.873e-05, -0.206, 0.9786, 0.6919, -0.206, 0.6919, 0.6919, -0.206, 0.6919, -1.873e-05, -0.206, 0.9786, -8.441e-06, -0.206, 0.9786, -1.873e-05, -0.206, 0.9786, -0.692, -0.206, 0.6919, -8.441e-06, -0.206, 0.9786, -8.441e-06, -0.206, 0.9786, -0.692, -0.206, 0.6919, -0.6919, -0.206, 0.692, -0.692, -0.206, 0.6919, -0.9785, -0.206, -3.097e-05, -0.6919, -0.206, 0.692, -0.6919, -0.206, 0.692, -0.9785, -0.206, -3.097e-05, -0.9785, -0.206, -8.275e-06, -0.9785, -0.206, -3.097e-05, -0.6919, -0.206, -0.692, -0.9785, -0.206, -8.275e-06, -0.9785, -0.206, -8.275e-06, -0.6919, -0.206, -0.692, -0.6919, -0.206, -0.6919, 0.0, -1.0, -1.076e-06, 0.0, -1.0, -1.793e-07, 0.0, -1.0, -1.793e-07, 0.0, -1.0, -1.793e-07, 0.0, -1.0, -1.793e-07, 0.0, -1.0, 0.0, 0.0, -1.0, -1.793e-07, 0.0, -1.0, -1.485e-07, 0.0, -1.0, 0.0, 0.0, -1.0, 0.0, 0.0, -1.0, -1.485e-07, 0.0, -1.0, 1.538e-08, 0.0, -1.0, -1.485e-07, 0.0, -1.0, -2.817e-07, 0.0, -1.0, 1.538e-08, 0.0, -1.0, 1.538e-08, 0.0, -1.0, -2.817e-07, 0.0, -1.0, 5.378e-07, 0.0, 1.0, 0.0, 0.0, 1.0, 0.0, 0.0, 1.0, 0.0, 0.0, 1.0, 0.0, 0.0, 1.0, 0.0, 0.0, 1.0, 0.0, 0.0, 1.0, 0.0, 0.0, 1.0, 0.0, 0.0, 1.0, 0.0, 0.0, 1.0, 0.0, 0.0, 1.0, 0.0, 0.0, 1.0, 0.0, 0.0, 1.0, 0.0, 0.0, 1.0, 0.0, 0.0, 1.0, 0.0, 0.0, 1.0, 0.0, 0.0, 1.0, 0.0, 0.0, 1.0, 0.0])] * 3)])

# ---- objects
ob_mesh_0053_mesh_0053mesh = bpy.data.objects.new('Mesh_0053_Mesh_0053Mesh', me_mesh_0053_mesh_0053mesh)
ob_mesh_0054_mesh_0054mesh = bpy.data.objects.new('Mesh_0054_Mesh_0054Mesh', me_mesh_0054_mesh_0054mesh)
ob_mesh_0151_mesh_0151mesh = bpy.data.objects.new('Mesh_0151_Mesh_0151Mesh', me_mesh_0151_mesh_0151mesh)
ob_mesh_0151_001_mesh_0151mesh_001 = bpy.data.objects.new('Mesh_0151.001_Mesh_0151Mesh.001', me_mesh_0151_001_mesh_0151mesh_001)

# ---- transforms, parenting, visibility, modifiers, constraints
ob_mesh_0053_mesh_0053mesh.location = (0.02043, 0.002523, -0.03735)
ob_mesh_0053_mesh_0053mesh.rotation_euler = (1.571, -0.0, 0.0)
ob_mesh_0054_mesh_0054mesh.location = (0.05355, -0.0004857, -0.01045)
ob_mesh_0054_mesh_0054mesh.rotation_euler = (1.571, -0.0, 0.0)
ob_mesh_0151_mesh_0151mesh.location = (-0.03699, -0.001019, -0.002644)
ob_mesh_0151_mesh_0151mesh.rotation_euler = (1.571, -0.0, 0.0)
ob_mesh_0151_001_mesh_0151mesh_001.location = (-0.03699, -0.001018, 0.05045)
ob_mesh_0151_001_mesh_0151mesh_001.rotation_euler = (1.571, -0.0, 0.0)

# ---- collection membership
col_collection.objects.link(ob_mesh_0053_mesh_0053mesh)
col_collection.objects.link(ob_mesh_0054_mesh_0054mesh)
col_collection.objects.link(ob_mesh_0151_mesh_0151mesh)
col_collection.objects.link(ob_mesh_0151_001_mesh_0151mesh_001)

# ---- scene / render settings (as saved in the file)
scene.frame_start = 1; scene.frame_end = 250; scene.frame_set(1)
scene.render.engine = 'BLENDER_EEVEE_NEXT'
scene.cycles.use_denoising = False
scene.cycles.samples = 128
scene.cycles.sampling_pattern = 'TABULATED_SOBOL'
scene.cycles.use_adaptive_sampling = False
scene.cycles.use_light_tree = False
scene.view_settings.view_transform = 'Filmic'
bpy.context.view_layer.update()

# ---- added for rendering (the .blend has no active camera and no usable light): camera, sun
cam_auto = bpy.data.cameras.new('AutoCamera')
cam_auto.lens = 50.0
cam_auto.sensor_width = 36.0
cam_auto.clip_end = 1000.0
ob_auto_camera = bpy.data.objects.new('AutoCamera', cam_auto)
scene.collection.objects.link(ob_auto_camera)
ob_auto_camera.location = (0.266122, -0.316099, 0.229298)
ob_auto_camera.rotation_euler = (1.09748, -7.21219e-08, 0.694738)
scene.camera = ob_auto_camera
light_auto_sun = bpy.data.lights.new('AutoSun', 'SUN')
light_auto_sun.energy = 3.0
light_auto_sun.angle = 0.0523599
ob_auto_sun = bpy.data.objects.new('AutoSun', light_auto_sun)
scene.collection.objects.link(ob_auto_sun)
ob_auto_sun.rotation_euler = (0.872665, 0.174533, 0.523599)
bpy.context.view_layer.update()
